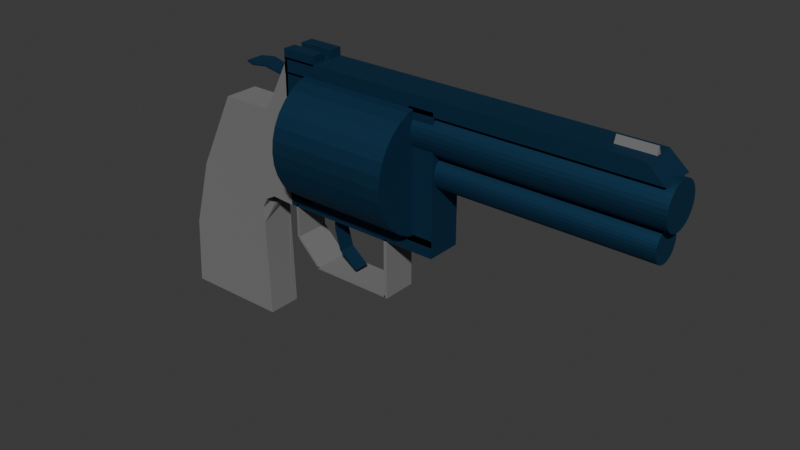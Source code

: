 # Source: revolver.blend  (saved by Blender 4.2.66; exported with 4.5.12 LTS)
import bpy
from mathutils import Matrix  # noqa: F401  (used for matrix-valued properties, if any)

bpy.ops.wm.read_factory_settings(use_empty=True)
scene = bpy.context.scene
scene.name = 'Scene'

# ---- collections
col_collection = bpy.data.collections.new('Collection'); scene.collection.children.link(col_collection)

# ---- materials (node trees are filled in below, after node groups)
mat_bluesteel = bpy.data.materials.new('blueSteel')
mat_material = bpy.data.materials.new('Material')

# ---- material node trees
mat_bluesteel.use_nodes = True; mat_bluesteel.node_tree.nodes.clear()
_N = mat_bluesteel.node_tree.nodes; _L = mat_bluesteel.node_tree.links
n0 = _N.new('ShaderNodeBsdfPrincipled'); n0.name = 'Principled BSDF'; n0.location = (10, 300)
n0.inputs[0].default_value = (0.02398, 0.07927, 0.1563, 1.0)
n0.inputs[1].default_value = 1.0
n0.inputs[2].default_value = 0.75
n1 = _N.new('ShaderNodeOutputMaterial'); n1.name = 'Material Output'; n1.location = (300, 300)
_L.new(n0.outputs[0], n1.inputs[0])
n1.is_active_output = True
mat_material.use_nodes = True; mat_material.node_tree.nodes.clear()
_N = mat_material.node_tree.nodes; _L = mat_material.node_tree.links
n0 = _N.new('ShaderNodeBsdfPrincipled'); n0.name = 'Principled BSDF'; n0.location = (10, 300)
n0.inputs[0].default_value = (0.247, 0.247, 0.247, 1.0)
n0.inputs[1].default_value = 0.5
n0.inputs[2].default_value = 1.0
n1 = _N.new('ShaderNodeOutputMaterial'); n1.name = 'Material Output'; n1.location = (300, 300)
_L.new(n0.outputs[0], n1.inputs[0])
n1.is_active_output = True

# ---- world
world_world = bpy.data.worlds.new('World'); scene.world = world_world
world_world.use_nodes = True; world_world.node_tree.nodes.clear()
_N = world_world.node_tree.nodes; _L = world_world.node_tree.links
n0 = _N.new('ShaderNodeOutputWorld'); n0.name = 'World Output'; n0.location = (300, 300)
n1 = _N.new('ShaderNodeBackground'); n1.name = 'Background'; n1.location = (10, 300)
n1.inputs[0].default_value = (0.05088, 0.05088, 0.05088, 1.0)
_L.new(n1.outputs[0], n0.inputs[0])
n0.is_active_output = True
world_world.color = (0.05088, 0.05088, 0.05088)
world_world.sun_shadow_jitter_overblur = 0.0

# ---- meshes
me_cylinder = bpy.data.meshes.new('Cylinder')
me_cylinder.from_pydata([(0.0, 1.0, -1.0), (0.0, 1.0, 1.0), (0.1951, 0.9808, -1.0), (0.1951, 0.9808, 1.0), (0.3827, 0.9239, -1.0), (0.3827, 0.9239, 1.0), (0.5556, 0.8315, -1.0), (0.5556, 0.8315, 1.0), (0.7071, 0.7071, -1.0), (0.7071, 0.7071, 1.0), (0.8315, 0.5556, -1.0), (0.8315, 0.5556, 1.0), (0.9239, 0.3827, -1.0), (0.9239, 0.3827, 1.0), (0.9808, 0.1951, -1.0), (0.9808, 0.1951, 1.0), (1.0, 0.0, -1.0), (1.0, 0.0, 1.0), (0.9808, -0.1951, -1.0), (0.9808, -0.1951, 1.0), (0.9239, -0.3827, -1.0), (0.9239, -0.3827, 1.0), (0.8315, -0.5556, -1.0), (0.8315, -0.5556, 1.0), (0.7071, -0.7071, -1.0), (0.7071, -0.7071, 1.0), (0.5556, -0.8315, -1.0), (0.5556, -0.8315, 1.0), (0.3827, -0.9239, -1.0), (0.3827, -0.9239, 1.0), (0.1951, -0.9808, -1.0), (0.1951, -0.9808, 1.0), (0.0, -1.0, -1.0), (0.0, -1.0, 1.0), (-0.1951, -0.9808, -1.0), (-0.1951, -0.9808, 1.0), (-0.3827, -0.9239, -1.0), (-0.3827, -0.9239, 1.0), (-0.5556, -0.8315, -1.0), (-0.5556, -0.8315, 1.0), (-0.7071, -0.7071, -1.0), (-0.7071, -0.7071, 1.0), (-0.8315, -0.5556, -1.0), (-0.8315, -0.5556, 1.0), (-0.9239, -0.3827, -1.0), (-0.9239, -0.3827, 1.0), (-0.9808, -0.1951, -1.0), (-0.9808, -0.1951, 1.0), (-1.0, 0.0, -1.0), (-1.0, 0.0, 1.0), (-0.9808, 0.1951, -1.0), (-0.9808, 0.1951, 1.0), (-0.9239, 0.3827, -1.0), (-0.9239, 0.3827, 1.0), (-0.8315, 0.5556, -1.0), (-0.8315, 0.5556, 1.0), (-0.7071, 0.7071, -1.0), (-0.7071, 0.7071, 1.0), (-0.5556, 0.8315, -1.0), (-0.5556, 0.8315, 1.0), (-0.3827, 0.9239, -1.0), (-0.3827, 0.9239, 1.0), (-0.1951, 0.9808, -1.0), (-0.1951, 0.9808, 1.0)], [], [(0, 1, 3, 2), (2, 3, 5, 4), (4, 5, 7, 6), (6, 7, 9, 8), (8, 9, 11, 10), (10, 11, 13, 12), (12, 13, 15, 14), (14, 15, 17, 16), (16, 17, 19, 18), (18, 19, 21, 20), (20, 21, 23, 22), (22, 23, 25, 24), (24, 25, 27, 26), (26, 27, 29, 28), (28, 29, 31, 30), (30, 31, 33, 32), (32, 33, 35, 34), (34, 35, 37, 36), (36, 37, 39, 38), (38, 39, 41, 40), (40, 41, 43, 42), (42, 43, 45, 44), (44, 45, 47, 46), (46, 47, 49, 48), (48, 49, 51, 50), (50, 51, 53, 52), (52, 53, 55, 54), (54, 55, 57, 56), (56, 57, 59, 58), (58, 59, 61, 60), (3, 1, 63, 61, 59, 57, 55, 53, 51, 49, 47, 45, 43, 41, 39, 37, 35, 33, 31, 29, 27, 25, 23, 21, 19, 17, 15, 13, 11, 9, 7, 5), (60, 61, 63, 62), (62, 63, 1, 0), (0, 2, 4, 6, 8, 10, 12, 14, 16, 18, 20, 22, 24, 26, 28, 30, 32, 34, 36, 38, 40, 42, 44, 46, 48, 50, 52, 54, 56, 58, 60, 62)])
_uv = me_cylinder.uv_layers.new(name='UVMap')
_uv.uv.foreach_set('vector', [1.0, 0.5, 1.0, 1.0, 0.9688, 1.0, 0.9688, 0.5, 0.9688, 0.5, 0.9688, 1.0, 0.9375, 1.0, 0.9375, 0.5, 0.9375, 0.5, 0.9375, 1.0, 0.9062, 1.0, 0.9062, 0.5, 0.9062, 0.5, 0.9062, 1.0, 0.875, 1.0, 0.875, 0.5, 0.875, 0.5, 0.875, 1.0, 0.8438, 1.0, 0.8438, 0.5, 0.8438, 0.5, 0.8438, 1.0, 0.8125, 1.0, 0.8125, 0.5, 0.8125, 0.5, 0.8125, 1.0, 0.7812, 1.0, 0.7812, 0.5, 0.7812, 0.5, 0.7812, 1.0, 0.75, 1.0, 0.75, 0.5, 0.75, 0.5, 0.75, 1.0, 0.7188, 1.0, 0.7188, 0.5, 0.7188, 0.5, 0.7188, 1.0, 0.6875, 1.0, 0.6875, 0.5, 0.6875, 0.5, 0.6875, 1.0, 0.6562, 1.0, 0.6562, 0.5, 0.6562, 0.5, 0.6562, 1.0, 0.625, 1.0, 0.625, 0.5, 0.625, 0.5, 0.625, 1.0, 0.5938, 1.0, 0.5938, 0.5, 0.5938, 0.5, 0.5938, 1.0, 0.5625, 1.0, 0.5625, 0.5, 0.5625, 0.5, 0.5625, 1.0, 0.5312, 1.0, 0.5312, 0.5, 0.5312, 0.5, 0.5312, 1.0, 0.5, 1.0, 0.5, 0.5, 0.5, 0.5, 0.5, 1.0, 0.4688, 1.0, 0.4688, 0.5, 0.4688, 0.5, 0.4688, 1.0, 0.4375, 1.0, 0.4375, 0.5, 0.4375, 0.5, 0.4375, 1.0, 0.4062, 1.0, 0.4062, 0.5, 0.4062, 0.5, 0.4062, 1.0, 0.375, 1.0, 0.375, 0.5, 0.375, 0.5, 0.375, 1.0, 0.3438, 1.0, 0.3438, 0.5, 0.3438, 0.5, 0.3438, 1.0, 0.3125, 1.0, 0.3125, 0.5, 0.3125, 0.5, 0.3125, 1.0, 0.2812, 1.0, 0.2812, 0.5, 0.2812, 0.5, 0.2812, 1.0, 0.25, 1.0, 0.25, 0.5, 0.25, 0.5, 0.25, 1.0, 0.2188, 1.0, 0.2188, 0.5, 0.2188, 0.5, 0.2188, 1.0, 0.1875, 1.0, 0.1875, 0.5, 0.1875, 0.5, 0.1875, 1.0, 0.1562, 1.0, 0.1562, 0.5, 0.1562, 0.5, 0.1562, 1.0, 0.125, 1.0, 0.125, 0.5, 0.125, 0.5, 0.125, 1.0, 0.09375, 1.0, 0.09375, 0.5, 0.09375, 0.5, 0.09375, 1.0, 0.0625, 1.0, 0.0625, 0.5, 0.2968, 0.4854, 0.25, 0.49, 0.2032, 0.4854, 0.1582, 0.4717, 0.1167, 0.4496, 0.08029, 0.4197, 0.05045, 0.3833, 0.02827, 0.3418, 0.01461, 0.2968, 0.01, 0.25, 0.01461, 0.2032, 0.02827, 0.1582, 0.05045, 0.1167, 0.08029, 0.08029, 0.1167, 0.05045, 0.1582, 0.02827, 0.2032, 0.01461, 0.25, 0.01, 0.2968, 0.01461, 0.3418, 0.02827, 0.3833, 0.05045, 0.4197, 0.08029, 0.4496, 0.1167, 0.4717, 0.1582, 0.4854, 0.2032, 0.49, 0.25, 0.4854, 0.2968, 0.4717, 0.3418, 0.4496, 0.3833, 0.4197, 0.4197, 0.3833, 0.4496, 0.3418, 0.4717, 0.0625, 0.5, 0.0625, 1.0, 0.03125, 1.0, 0.03125, 0.5, 0.03125, 0.5, 0.03125, 1.0, 0.0, 1.0, 0.0, 0.5, 0.75, 0.49, 0.7968, 0.4854, 0.8418, 0.4717, 0.8833, 0.4496, 0.9197, 0.4197, 0.9496, 0.3833, 0.9717, 0.3418, 0.9854, 0.2968, 0.99, 0.25, 0.9854, 0.2032, 0.9717, 0.1582, 0.9496, 0.1167, 0.9197, 0.08029, 0.8833, 0.05045, 0.8418, 0.02827, 0.7968, 0.01461, 0.75, 0.01, 0.7032, 0.01461, 0.6582, 0.02827, 0.6167, 0.05045, 0.5803, 0.08029, 0.5504, 0.1167, 0.5283, 0.1582, 0.5146, 0.2032, 0.51, 0.25, 0.5146, 0.2968, 0.5283, 0.3418, 0.5504, 0.3833, 0.5803, 0.4197, 0.6167, 0.4496, 0.6582, 0.4717, 0.7032, 0.4854])
me_cylinder.materials.append(mat_bluesteel)
me_cylinder.update()
me_cylinder_001 = bpy.data.meshes.new('Cylinder.001')
me_cylinder_001.from_pydata([(0.0, 1.0, -1.0), (0.0, 1.0, 1.0), (0.1951, 0.9808, -1.0), (0.1951, 0.9808, 1.0), (0.3827, 0.9239, -1.0), (0.3827, 0.9239, 1.0), (0.5556, 0.8315, -1.0), (0.5556, 0.8315, 1.0), (0.7071, 0.7071, -1.0), (0.7071, 0.7071, 1.0), (0.8315, 0.5556, -1.0), (0.8315, 0.5556, 1.0), (0.9239, 0.3827, -1.0), (0.9239, 0.3827, 1.0), (0.9808, 0.1951, -1.0), (0.9808, 0.1951, 1.0), (1.0, 0.0, -1.0), (1.0, 0.0, 1.0), (0.9808, -0.1951, -1.0), (0.9808, -0.1951, 1.0), (0.9239, -0.3827, -1.0), (0.9239, -0.3827, 1.0), (0.8315, -0.5556, -1.0), (0.8315, -0.5556, 1.0), (0.7071, -0.7071, -1.0), (0.7071, -0.7071, 1.0), (0.5556, -0.8315, -1.0), (0.5556, -0.8315, 1.0), (0.3827, -0.9239, -1.0), (0.3827, -0.9239, 1.0), (0.1951, -0.9808, -1.0), (0.1951, -0.9808, 1.0), (0.0, -1.0, -1.0), (0.0, -1.0, 1.0), (-0.1951, -0.9808, -1.0), (-0.1951, -0.9808, 1.0), (-0.3827, -0.9239, -1.0), (-0.3827, -0.9239, 1.0), (-0.5556, -0.8315, -1.0), (-0.5556, -0.8315, 1.0), (-0.7071, -0.7071, -1.0), (-0.7071, -0.7071, 1.0), (-0.8315, -0.5556, -1.0), (-0.8315, -0.5556, 1.0), (-0.9239, -0.3827, -1.0), (-0.9239, -0.3827, 1.0), (-0.9808, -0.1951, -1.0), (-0.9808, -0.1951, 1.0), (-1.0, 0.0, -1.0), (-1.0, 0.0, 1.0), (-0.9808, 0.1951, -1.0), (-0.9808, 0.1951, 1.0), (-0.9239, 0.3827, -1.0), (-0.9239, 0.3827, 1.0), (-0.8315, 0.5556, -1.0), (-0.8315, 0.5556, 1.0), (-0.7071, 0.7071, -1.0), (-0.7071, 0.7071, 1.0), (-0.5556, 0.8315, -1.0), (-0.5556, 0.8315, 1.0), (-0.3827, 0.9239, -1.0), (-0.3827, 0.9239, 1.0), (-0.1951, 0.9808, -1.0), (-0.1951, 0.9808, 1.0)], [], [(0, 1, 3, 2), (2, 3, 5, 4), (4, 5, 7, 6), (6, 7, 9, 8), (8, 9, 11, 10), (10, 11, 13, 12), (12, 13, 15, 14), (14, 15, 17, 16), (16, 17, 19, 18), (18, 19, 21, 20), (20, 21, 23, 22), (22, 23, 25, 24), (24, 25, 27, 26), (26, 27, 29, 28), (28, 29, 31, 30), (30, 31, 33, 32), (32, 33, 35, 34), (34, 35, 37, 36), (36, 37, 39, 38), (38, 39, 41, 40), (40, 41, 43, 42), (42, 43, 45, 44), (44, 45, 47, 46), (46, 47, 49, 48), (48, 49, 51, 50), (50, 51, 53, 52), (52, 53, 55, 54), (54, 55, 57, 56), (56, 57, 59, 58), (58, 59, 61, 60), (3, 1, 63, 61, 59, 57, 55, 53, 51, 49, 47, 45, 43, 41, 39, 37, 35, 33, 31, 29, 27, 25, 23, 21, 19, 17, 15, 13, 11, 9, 7, 5), (60, 61, 63, 62), (62, 63, 1, 0), (0, 2, 4, 6, 8, 10, 12, 14, 16, 18, 20, 22, 24, 26, 28, 30, 32, 34, 36, 38, 40, 42, 44, 46, 48, 50, 52, 54, 56, 58, 60, 62)])
_uv = me_cylinder_001.uv_layers.new(name='UVMap')
_uv.uv.foreach_set('vector', [1.0, 0.5, 1.0, 1.0, 0.9688, 1.0, 0.9688, 0.5, 0.9688, 0.5, 0.9688, 1.0, 0.9375, 1.0, 0.9375, 0.5, 0.9375, 0.5, 0.9375, 1.0, 0.9062, 1.0, 0.9062, 0.5, 0.9062, 0.5, 0.9062, 1.0, 0.875, 1.0, 0.875, 0.5, 0.875, 0.5, 0.875, 1.0, 0.8438, 1.0, 0.8438, 0.5, 0.8438, 0.5, 0.8438, 1.0, 0.8125, 1.0, 0.8125, 0.5, 0.8125, 0.5, 0.8125, 1.0, 0.7812, 1.0, 0.7812, 0.5, 0.7812, 0.5, 0.7812, 1.0, 0.75, 1.0, 0.75, 0.5, 0.75, 0.5, 0.75, 1.0, 0.7188, 1.0, 0.7188, 0.5, 0.7188, 0.5, 0.7188, 1.0, 0.6875, 1.0, 0.6875, 0.5, 0.6875, 0.5, 0.6875, 1.0, 0.6562, 1.0, 0.6562, 0.5, 0.6562, 0.5, 0.6562, 1.0, 0.625, 1.0, 0.625, 0.5, 0.625, 0.5, 0.625, 1.0, 0.5938, 1.0, 0.5938, 0.5, 0.5938, 0.5, 0.5938, 1.0, 0.5625, 1.0, 0.5625, 0.5, 0.5625, 0.5, 0.5625, 1.0, 0.5312, 1.0, 0.5312, 0.5, 0.5312, 0.5, 0.5312, 1.0, 0.5, 1.0, 0.5, 0.5, 0.5, 0.5, 0.5, 1.0, 0.4688, 1.0, 0.4688, 0.5, 0.4688, 0.5, 0.4688, 1.0, 0.4375, 1.0, 0.4375, 0.5, 0.4375, 0.5, 0.4375, 1.0, 0.4062, 1.0, 0.4062, 0.5, 0.4062, 0.5, 0.4062, 1.0, 0.375, 1.0, 0.375, 0.5, 0.375, 0.5, 0.375, 1.0, 0.3438, 1.0, 0.3438, 0.5, 0.3438, 0.5, 0.3438, 1.0, 0.3125, 1.0, 0.3125, 0.5, 0.3125, 0.5, 0.3125, 1.0, 0.2812, 1.0, 0.2812, 0.5, 0.2812, 0.5, 0.2812, 1.0, 0.25, 1.0, 0.25, 0.5, 0.25, 0.5, 0.25, 1.0, 0.2188, 1.0, 0.2188, 0.5, 0.2188, 0.5, 0.2188, 1.0, 0.1875, 1.0, 0.1875, 0.5, 0.1875, 0.5, 0.1875, 1.0, 0.1562, 1.0, 0.1562, 0.5, 0.1562, 0.5, 0.1562, 1.0, 0.125, 1.0, 0.125, 0.5, 0.125, 0.5, 0.125, 1.0, 0.09375, 1.0, 0.09375, 0.5, 0.09375, 0.5, 0.09375, 1.0, 0.0625, 1.0, 0.0625, 0.5, 0.2968, 0.4854, 0.25, 0.49, 0.2032, 0.4854, 0.1582, 0.4717, 0.1167, 0.4496, 0.08029, 0.4197, 0.05045, 0.3833, 0.02827, 0.3418, 0.01461, 0.2968, 0.01, 0.25, 0.01461, 0.2032, 0.02827, 0.1582, 0.05045, 0.1167, 0.08029, 0.08029, 0.1167, 0.05045, 0.1582, 0.02827, 0.2032, 0.01461, 0.25, 0.01, 0.2968, 0.01461, 0.3418, 0.02827, 0.3833, 0.05045, 0.4197, 0.08029, 0.4496, 0.1167, 0.4717, 0.1582, 0.4854, 0.2032, 0.49, 0.25, 0.4854, 0.2968, 0.4717, 0.3418, 0.4496, 0.3833, 0.4197, 0.4197, 0.3833, 0.4496, 0.3418, 0.4717, 0.0625, 0.5, 0.0625, 1.0, 0.03125, 1.0, 0.03125, 0.5, 0.03125, 0.5, 0.03125, 1.0, 0.0, 1.0, 0.0, 0.5, 0.75, 0.49, 0.7968, 0.4854, 0.8418, 0.4717, 0.8833, 0.4496, 0.9197, 0.4197, 0.9496, 0.3833, 0.9717, 0.3418, 0.9854, 0.2968, 0.99, 0.25, 0.9854, 0.2032, 0.9717, 0.1582, 0.9496, 0.1167, 0.9197, 0.08029, 0.8833, 0.05045, 0.8418, 0.02827, 0.7968, 0.01461, 0.75, 0.01, 0.7032, 0.01461, 0.6582, 0.02827, 0.6167, 0.05045, 0.5803, 0.08029, 0.5504, 0.1167, 0.5283, 0.1582, 0.5146, 0.2032, 0.51, 0.25, 0.5146, 0.2968, 0.5283, 0.3418, 0.5504, 0.3833, 0.5803, 0.4197, 0.6167, 0.4496, 0.6582, 0.4717, 0.7032, 0.4854])
me_cylinder_001.materials.append(mat_bluesteel)
me_cylinder_001.update()
me_cube_001 = bpy.data.meshes.new('Cube.001')
me_cube_001.from_pydata([(0.1497, -1.0, -1.0), (0.1497, -1.0, 0.3146), (0.1497, 1.0, -1.0), (0.1497, 1.0, 0.3146), (1.0, -1.0, -1.064), (1.0, -1.0, 0.3146), (1.0, 1.0, -1.064), (1.0, 1.0, 0.3146), (7.956, -1.0, 0.3125), (0.9107, -1.0, 0.3125), (7.956, 1.0, 0.3125), (0.9107, 1.0, 0.3125), (7.956, -1.0, 0.2119), (0.9107, -1.0, 0.2119), (7.956, 1.0, 0.2119), (0.9107, 1.0, 0.2119)], [], [(0, 1, 3, 2), (2, 3, 7, 6), (6, 7, 5, 4), (4, 5, 1, 0), (2, 6, 4, 0), (7, 3, 1, 5), (8, 9, 11, 10), (10, 11, 15, 14), (14, 15, 13, 12), (12, 13, 9, 8), (10, 14, 12, 8), (15, 11, 9, 13)])
_uv = me_cube_001.uv_layers.new(name='UVMap')
_uv.uv.foreach_set('vector', [0.375, 0.0, 0.625, 0.0, 0.625, 0.25, 0.375, 0.25, 0.375, 0.25, 0.625, 0.25, 0.625, 0.5, 0.375, 0.5, 0.375, 0.5, 0.625, 0.5, 0.625, 0.75, 0.375, 0.75, 0.375, 0.75, 0.625, 0.75, 0.625, 1.0, 0.375, 1.0, 0.125, 0.5, 0.375, 0.5, 0.375, 0.75, 0.125, 0.75, 0.625, 0.5, 0.875, 0.5, 0.875, 0.75, 0.625, 0.75, 0.375, 0.0, 0.625, 0.0, 0.625, 0.25, 0.375, 0.25, 0.375, 0.25, 0.625, 0.25, 0.625, 0.5, 0.375, 0.5, 0.375, 0.5, 0.625, 0.5, 0.625, 0.75, 0.375, 0.75, 0.375, 0.75, 0.625, 0.75, 0.625, 1.0, 0.375, 1.0, 0.125, 0.5, 0.375, 0.5, 0.375, 0.75, 0.125, 0.75, 0.625, 0.5, 0.875, 0.5, 0.875, 0.75, 0.625, 0.75])
me_cube_001.materials.append(mat_bluesteel)
me_cube_001.update()
me_cylinder_002 = bpy.data.meshes.new('Cylinder.002')
me_cylinder_002.from_pydata([(0.0, 1.0, -1.0), (0.0, 1.0, 1.0), (0.1951, 0.9808, -1.0), (0.1951, 0.9808, 1.0), (0.3827, 0.9239, -1.0), (0.3827, 0.9239, 1.0), (0.5556, 0.8315, -1.0), (0.5556, 0.8315, 1.0), (0.7071, 0.7071, -1.0), (0.7071, 0.7071, 1.0), (0.8315, 0.5556, -1.0), (0.8315, 0.5556, 1.0), (0.9239, 0.3827, -1.0), (0.9239, 0.3827, 1.0), (0.9808, 0.1951, -1.0), (0.9808, 0.1951, 1.0), (1.0, 0.0, -1.0), (1.0, 0.0, 1.0), (0.9808, -0.1951, -1.0), (0.9808, -0.1951, 1.0), (0.9239, -0.3827, -1.0), (0.9239, -0.3827, 1.0), (0.8315, -0.5556, -1.0), (0.8315, -0.5556, 1.0), (0.7071, -0.7071, -1.0), (0.7071, -0.7071, 1.0), (0.5556, -0.8315, -1.0), (0.5556, -0.8315, 1.0), (0.3827, -0.9239, -1.0), (0.3827, -0.9239, 1.0), (0.1951, -0.9808, -1.0), (0.1951, -0.9808, 1.0), (0.0, -1.0, -1.0), (0.0, -1.0, 1.0), (-0.1951, -0.9808, -1.0), (-0.1951, -0.9808, 1.0), (-0.3827, -0.9239, -1.0), (-0.3827, -0.9239, 1.0), (-0.5556, -0.8315, -1.0), (-0.5556, -0.8315, 1.0), (-0.7071, -0.7071, -1.0), (-0.7071, -0.7071, 1.0), (-0.8315, -0.5556, -1.0), (-0.8315, -0.5556, 1.0), (-0.9239, -0.3827, -1.0), (-0.9239, -0.3827, 1.0), (-0.9808, -0.1951, -1.0), (-0.9808, -0.1951, 1.0), (-1.0, 0.0, -1.0), (-1.0, 0.0, 1.0), (-0.9808, 0.1951, -1.0), (-0.9808, 0.1951, 1.0), (-0.9239, 0.3827, -1.0), (-0.9239, 0.3827, 1.0), (-0.8315, 0.5556, -1.0), (-0.8315, 0.5556, 1.0), (-0.7071, 0.7071, -1.0), (-0.7071, 0.7071, 1.0), (-0.5556, 0.8315, -1.0), (-0.5556, 0.8315, 1.0), (-0.3827, 0.9239, -1.0), (-0.3827, 0.9239, 1.0), (-0.1951, 0.9808, -1.0), (-0.1951, 0.9808, 1.0)], [], [(0, 1, 3, 2), (2, 3, 5, 4), (4, 5, 7, 6), (6, 7, 9, 8), (8, 9, 11, 10), (10, 11, 13, 12), (12, 13, 15, 14), (14, 15, 17, 16), (16, 17, 19, 18), (18, 19, 21, 20), (20, 21, 23, 22), (22, 23, 25, 24), (24, 25, 27, 26), (26, 27, 29, 28), (28, 29, 31, 30), (30, 31, 33, 32), (32, 33, 35, 34), (34, 35, 37, 36), (36, 37, 39, 38), (38, 39, 41, 40), (40, 41, 43, 42), (42, 43, 45, 44), (44, 45, 47, 46), (46, 47, 49, 48), (48, 49, 51, 50), (50, 51, 53, 52), (52, 53, 55, 54), (54, 55, 57, 56), (56, 57, 59, 58), (58, 59, 61, 60), (3, 1, 63, 61, 59, 57, 55, 53, 51, 49, 47, 45, 43, 41, 39, 37, 35, 33, 31, 29, 27, 25, 23, 21, 19, 17, 15, 13, 11, 9, 7, 5), (60, 61, 63, 62), (62, 63, 1, 0), (0, 2, 4, 6, 8, 10, 12, 14, 16, 18, 20, 22, 24, 26, 28, 30, 32, 34, 36, 38, 40, 42, 44, 46, 48, 50, 52, 54, 56, 58, 60, 62)])
_uv = me_cylinder_002.uv_layers.new(name='UVMap')
_uv.uv.foreach_set('vector', [1.0, 0.5, 1.0, 1.0, 0.9688, 1.0, 0.9688, 0.5, 0.9688, 0.5, 0.9688, 1.0, 0.9375, 1.0, 0.9375, 0.5, 0.9375, 0.5, 0.9375, 1.0, 0.9062, 1.0, 0.9062, 0.5, 0.9062, 0.5, 0.9062, 1.0, 0.875, 1.0, 0.875, 0.5, 0.875, 0.5, 0.875, 1.0, 0.8438, 1.0, 0.8438, 0.5, 0.8438, 0.5, 0.8438, 1.0, 0.8125, 1.0, 0.8125, 0.5, 0.8125, 0.5, 0.8125, 1.0, 0.7812, 1.0, 0.7812, 0.5, 0.7812, 0.5, 0.7812, 1.0, 0.75, 1.0, 0.75, 0.5, 0.75, 0.5, 0.75, 1.0, 0.7188, 1.0, 0.7188, 0.5, 0.7188, 0.5, 0.7188, 1.0, 0.6875, 1.0, 0.6875, 0.5, 0.6875, 0.5, 0.6875, 1.0, 0.6562, 1.0, 0.6562, 0.5, 0.6562, 0.5, 0.6562, 1.0, 0.625, 1.0, 0.625, 0.5, 0.625, 0.5, 0.625, 1.0, 0.5938, 1.0, 0.5938, 0.5, 0.5938, 0.5, 0.5938, 1.0, 0.5625, 1.0, 0.5625, 0.5, 0.5625, 0.5, 0.5625, 1.0, 0.5312, 1.0, 0.5312, 0.5, 0.5312, 0.5, 0.5312, 1.0, 0.5, 1.0, 0.5, 0.5, 0.5, 0.5, 0.5, 1.0, 0.4688, 1.0, 0.4688, 0.5, 0.4688, 0.5, 0.4688, 1.0, 0.4375, 1.0, 0.4375, 0.5, 0.4375, 0.5, 0.4375, 1.0, 0.4062, 1.0, 0.4062, 0.5, 0.4062, 0.5, 0.4062, 1.0, 0.375, 1.0, 0.375, 0.5, 0.375, 0.5, 0.375, 1.0, 0.3438, 1.0, 0.3438, 0.5, 0.3438, 0.5, 0.3438, 1.0, 0.3125, 1.0, 0.3125, 0.5, 0.3125, 0.5, 0.3125, 1.0, 0.2812, 1.0, 0.2812, 0.5, 0.2812, 0.5, 0.2812, 1.0, 0.25, 1.0, 0.25, 0.5, 0.25, 0.5, 0.25, 1.0, 0.2188, 1.0, 0.2188, 0.5, 0.2188, 0.5, 0.2188, 1.0, 0.1875, 1.0, 0.1875, 0.5, 0.1875, 0.5, 0.1875, 1.0, 0.1562, 1.0, 0.1562, 0.5, 0.1562, 0.5, 0.1562, 1.0, 0.125, 1.0, 0.125, 0.5, 0.125, 0.5, 0.125, 1.0, 0.09375, 1.0, 0.09375, 0.5, 0.09375, 0.5, 0.09375, 1.0, 0.0625, 1.0, 0.0625, 0.5, 0.2968, 0.4854, 0.25, 0.49, 0.2032, 0.4854, 0.1582, 0.4717, 0.1167, 0.4496, 0.08029, 0.4197, 0.05045, 0.3833, 0.02827, 0.3418, 0.01461, 0.2968, 0.01, 0.25, 0.01461, 0.2032, 0.02827, 0.1582, 0.05045, 0.1167, 0.08029, 0.08029, 0.1167, 0.05045, 0.1582, 0.02827, 0.2032, 0.01461, 0.25, 0.01, 0.2968, 0.01461, 0.3418, 0.02827, 0.3833, 0.05045, 0.4197, 0.08029, 0.4496, 0.1167, 0.4717, 0.1582, 0.4854, 0.2032, 0.49, 0.25, 0.4854, 0.2968, 0.4717, 0.3418, 0.4496, 0.3833, 0.4197, 0.4197, 0.3833, 0.4496, 0.3418, 0.4717, 0.0625, 0.5, 0.0625, 1.0, 0.03125, 1.0, 0.03125, 0.5, 0.03125, 0.5, 0.03125, 1.0, 0.0, 1.0, 0.0, 0.5, 0.75, 0.49, 0.7968, 0.4854, 0.8418, 0.4717, 0.8833, 0.4496, 0.9197, 0.4197, 0.9496, 0.3833, 0.9717, 0.3418, 0.9854, 0.2968, 0.99, 0.25, 0.9854, 0.2032, 0.9717, 0.1582, 0.9496, 0.1167, 0.9197, 0.08029, 0.8833, 0.05045, 0.8418, 0.02827, 0.7968, 0.01461, 0.75, 0.01, 0.7032, 0.01461, 0.6582, 0.02827, 0.6167, 0.05045, 0.5803, 0.08029, 0.5504, 0.1167, 0.5283, 0.1582, 0.5146, 0.2032, 0.51, 0.25, 0.5146, 0.2968, 0.5283, 0.3418, 0.5504, 0.3833, 0.5803, 0.4197, 0.6167, 0.4496, 0.6582, 0.4717, 0.7032, 0.4854])
me_cylinder_002.materials.append(mat_bluesteel)
me_cylinder_002.update()
me_cube_002 = bpy.data.meshes.new('Cube.002')
me_cube_002.from_pydata([(-1.0, -1.0, 0.03308), (-1.0, -1.0, 1.0), (-1.0, 1.0, 0.03308), (-1.0, 1.0, 1.0), (0.2456, -1.0, 0.03308), (0.2456, -1.0, 1.0), (0.2456, 1.0, 0.03308), (0.2456, 1.0, 1.0)], [], [(0, 1, 3, 2), (2, 3, 7, 6), (6, 7, 5, 4), (4, 5, 1, 0), (2, 6, 4, 0), (7, 3, 1, 5)])
_uv = me_cube_002.uv_layers.new(name='UVMap')
_uv.uv.foreach_set('vector', [0.375, 0.0, 0.625, 0.0, 0.625, 0.25, 0.375, 0.25, 0.375, 0.25, 0.625, 0.25, 0.625, 0.5, 0.375, 0.5, 0.375, 0.5, 0.625, 0.5, 0.625, 0.75, 0.375, 0.75, 0.375, 0.75, 0.625, 0.75, 0.625, 1.0, 0.375, 1.0, 0.125, 0.5, 0.375, 0.5, 0.375, 0.75, 0.125, 0.75, 0.625, 0.5, 0.875, 0.5, 0.875, 0.75, 0.625, 0.75])
me_cube_002.materials.append(mat_bluesteel)
me_cube_002.update()
me_cube_003 = bpy.data.meshes.new('Cube.003')
me_cube_003.from_pydata([(-1.0, -1.0, -1.0), (-1.0, -1.0, 0.14), (-1.0, 1.0, -1.0), (-1.0, 1.0, 0.14), (0.453, -1.0, -1.0), (0.453, -1.0, 0.14), (0.453, 1.0, -1.0), (0.453, 1.0, 0.14)], [], [(0, 1, 3, 2), (2, 3, 7, 6), (6, 7, 5, 4), (4, 5, 1, 0), (2, 6, 4, 0), (7, 3, 1, 5)])
_uv = me_cube_003.uv_layers.new(name='UVMap')
_uv.uv.foreach_set('vector', [0.375, 0.0, 0.625, 0.0, 0.625, 0.25, 0.375, 0.25, 0.375, 0.25, 0.625, 0.25, 0.625, 0.5, 0.375, 0.5, 0.375, 0.5, 0.625, 0.5, 0.625, 0.75, 0.375, 0.75, 0.375, 0.75, 0.625, 0.75, 0.625, 1.0, 0.375, 1.0, 0.125, 0.5, 0.375, 0.5, 0.375, 0.75, 0.125, 0.75, 0.625, 0.5, 0.875, 0.5, 0.875, 0.75, 0.625, 0.75])
me_cube_003.materials.append(mat_bluesteel)
me_cube_003.update()
me_cube_004 = bpy.data.meshes.new('Cube.004')
me_cube_004.from_pydata([(-3.704, -1.0, -0.5298), (-7.329, -1.0, 1.326), (-3.704, 1.0, -0.5298), (-7.329, 1.0, 1.326), (1.0, -1.0, -1.0), (-1.188, -1.0, 1.326), (1.0, 1.0, -1.0), (-1.188, 1.0, 1.326), (-3.704, 0.0, -0.5298), (-0.6524, 1.0, -0.5298), (1.0, 0.0, -1.0), (-0.6524, -1.0, -0.5298), (-0.6524, 0.0, -0.5298), (0.8884, 1.0, 0.2193), (1.0, 0.5, -1.0), (-1.188, 0.0, 1.326), (0.8884, -1.0, 0.2193), (1.0, -0.5, -1.0), (-3.704, -0.5, -0.5298), (-5.976, -1.0, 0.1467), (-7.329, 0.0, 1.326), (-5.976, 1.0, 0.1467), (-3.704, 0.5, -0.5298), (-1.188, -0.5, 1.326), (-1.368, 1.0, 0.4823), (-1.188, 0.5, 1.326), (-1.368, -1.0, 0.4823), (-1.065, 1.0, 0.2501), (-1.065, -1.0, 0.2501), (-0.4887, 1.0, 0.2046), (-0.4887, -1.0, 0.2046), (-1.065, 0.0, 0.2501), (-1.417, 1.0, 0.344), (-1.417, -1.0, 0.344), (-1.065, -0.5, 0.2501), (-1.065, 0.5, 0.2501), (-7.091, -1.0, 0.7362), (-7.329, 0.5, 1.326), (-7.329, -0.5, 1.326), (-7.091, 1.0, 0.7362), (7.321, -1.0, 0.7027), (7.321, -1.0, 0.2033), (7.321, 1.0, 0.7027), (7.321, 1.0, 0.2033), (7.515, -1.0, 0.7027), (7.515, -1.0, 0.2033), (7.515, 1.0, 0.7027), (7.515, 1.0, 0.2033)], [], [(0, 19, 36, 1, 38, 20, 37, 3, 39, 21, 2, 22, 8, 18), (2, 21, 39, 3, 7, 24, 32, 27, 29, 13, 6, 9), (28, 34, 31, 35, 27, 32, 24, 7, 25, 15, 23, 5, 26, 33), (4, 16, 30, 28, 33, 26, 5, 1, 36, 19, 0, 11), (12, 10, 17, 4, 11), (7, 3, 37, 20, 38, 1, 5, 23, 15, 25), (8, 12, 11, 0, 18), (2, 9, 12, 8, 22), (9, 6, 14, 10, 12), (6, 13, 29, 27, 35, 31, 34, 28, 30, 16, 4, 17, 10, 14), (40, 41, 43, 42), (42, 43, 47, 46), (46, 47, 45, 44), (44, 45, 41, 40), (42, 46, 44, 40), (47, 43, 41, 45)])
_uv = me_cube_004.uv_layers.new(name='UVMap')
_uv.uv.foreach_set('vector', [0.375, 0.0, 0.5, 0.0, 0.5625, 0.0, 0.625, 0.0, 0.625, 0.0625, 0.625, 0.125, 0.625, 0.1875, 0.625, 0.25, 0.5625, 0.25, 0.5, 0.25, 0.375, 0.25, 0.375, 0.1875, 0.375, 0.125, 0.375, 0.0625, 0.375, 0.25, 0.5, 0.25, 0.5625, 0.25, 0.625, 0.25, 0.625, 0.5, 0.5625, 0.5, 0.5469, 0.5, 0.5312, 0.5, 0.5156, 0.5, 0.5, 0.5, 0.375, 0.5, 0.375, 0.375, 0.5312, 0.75, 0.5312, 0.6875, 0.5312, 0.625, 0.5312, 0.5625, 0.5312, 0.5, 0.5469, 0.5, 0.5625, 0.5, 0.625, 0.5, 0.625, 0.5625, 0.625, 0.625, 0.625, 0.6875, 0.625, 0.75, 0.5625, 0.75, 0.5469, 0.75, 0.375, 0.75, 0.5, 0.75, 0.5156, 0.75, 0.5312, 0.75, 0.5469, 0.75, 0.5625, 0.75, 0.625, 0.75, 0.625, 1.0, 0.5625, 1.0, 0.5, 1.0, 0.375, 1.0, 0.375, 0.875, 0.25, 0.625, 0.375, 0.625, 0.375, 0.6875, 0.375, 0.75, 0.25, 0.75, 0.625, 0.5, 0.875, 0.5, 0.875, 0.5625, 0.875, 0.625, 0.875, 0.6875, 0.875, 0.75, 0.625, 0.75, 0.625, 0.6875, 0.625, 0.625, 0.625, 0.5625, 0.125, 0.625, 0.25, 0.625, 0.25, 0.75, 0.125, 0.75, 0.125, 0.6875, 0.125, 0.5, 0.25, 0.5, 0.25, 0.625, 0.125, 0.625, 0.125, 0.5625, 0.25, 0.5, 0.375, 0.5, 0.375, 0.5625, 0.375, 0.625, 0.25, 0.625, 0.375, 0.5, 0.5, 0.5, 0.5156, 0.5, 0.5312, 0.5, 0.5312, 0.5625, 0.5312, 0.625, 0.5312, 0.6875, 0.5312, 0.75, 0.5156, 0.75, 0.5, 0.75, 0.375, 0.75, 0.375, 0.6875, 0.375, 0.625, 0.375, 0.5625, 0.375, 0.0, 0.625, 0.0, 0.625, 0.25, 0.375, 0.25, 0.375, 0.25, 0.625, 0.25, 0.625, 0.5, 0.375, 0.5, 0.375, 0.5, 0.625, 0.5, 0.625, 0.75, 0.375, 0.75, 0.375, 0.75, 0.625, 0.75, 0.625, 1.0, 0.375, 1.0, 0.125, 0.5, 0.375, 0.5, 0.375, 0.75, 0.125, 0.75, 0.625, 0.5, 0.875, 0.5, 0.875, 0.75, 0.625, 0.75])
me_cube_004.materials.append(mat_material)
me_cube_004.update()
me_cube_005 = bpy.data.meshes.new('Cube.005')
me_cube_005.from_pydata([(-1.0, -1.0, -1.0), (-1.0, -1.0, 1.0), (-1.0, 1.0, -1.0), (-1.0, 1.0, 1.0), (1.0, -1.0, -1.0), (1.0, -1.0, 1.0), (1.0, 1.0, -1.0), (1.0, 1.0, 1.0)], [], [(0, 1, 3, 2), (2, 3, 7, 6), (6, 7, 5, 4), (4, 5, 1, 0), (2, 6, 4, 0), (7, 3, 1, 5)])
_uv = me_cube_005.uv_layers.new(name='UVMap')
_uv.uv.foreach_set('vector', [0.375, 0.0, 0.625, 0.0, 0.625, 0.25, 0.375, 0.25, 0.375, 0.25, 0.625, 0.25, 0.625, 0.5, 0.375, 0.5, 0.375, 0.5, 0.625, 0.5, 0.625, 0.75, 0.375, 0.75, 0.375, 0.75, 0.625, 0.75, 0.625, 1.0, 0.375, 1.0, 0.125, 0.5, 0.375, 0.5, 0.375, 0.75, 0.125, 0.75, 0.625, 0.5, 0.875, 0.5, 0.875, 0.75, 0.625, 0.75])
me_cube_005.materials.append(mat_material)
me_cube_005.update()
me_cube_006 = bpy.data.meshes.new('Cube.006')
me_cube_006.from_pydata([(-1.0, -1.0, -1.0), (-1.0, -1.0, 1.0), (-1.0, 1.0, -1.0), (-1.0, 1.0, 1.0), (1.0, -1.0, -1.0), (1.0, -1.0, 1.0), (1.0, 1.0, -1.0), (1.0, 1.0, 1.0)], [], [(0, 1, 3, 2), (2, 3, 7, 6), (6, 7, 5, 4), (4, 5, 1, 0), (2, 6, 4, 0), (7, 3, 1, 5)])
_uv = me_cube_006.uv_layers.new(name='UVMap')
_uv.uv.foreach_set('vector', [0.375, 0.0, 0.625, 0.0, 0.625, 0.25, 0.375, 0.25, 0.375, 0.25, 0.625, 0.25, 0.625, 0.5, 0.375, 0.5, 0.375, 0.5, 0.625, 0.5, 0.625, 0.75, 0.375, 0.75, 0.375, 0.75, 0.625, 0.75, 0.625, 1.0, 0.375, 1.0, 0.125, 0.5, 0.375, 0.5, 0.375, 0.75, 0.125, 0.75, 0.625, 0.5, 0.875, 0.5, 0.875, 0.75, 0.625, 0.75])
me_cube_006.materials.append(mat_material)
me_cube_006.update()
me_cube_007 = bpy.data.meshes.new('Cube.007')
me_cube_007.from_pydata([(-1.0, -1.0, -3.745), (-1.0, -1.0, 1.0), (-1.0, 1.0, -3.745), (-1.0, 1.0, 1.0), (1.0, -1.0, -3.745), (1.0, -1.0, 1.0), (1.0, 1.0, -3.745), (1.0, 1.0, 1.0)], [], [(0, 1, 3, 2), (2, 3, 7, 6), (6, 7, 5, 4), (4, 5, 1, 0), (2, 6, 4, 0), (7, 3, 1, 5)])
_uv = me_cube_007.uv_layers.new(name='UVMap')
_uv.uv.foreach_set('vector', [0.375, 0.0, 0.625, 0.0, 0.625, 0.25, 0.375, 0.25, 0.375, 0.25, 0.625, 0.25, 0.625, 0.5, 0.375, 0.5, 0.375, 0.5, 0.625, 0.5, 0.625, 0.75, 0.375, 0.75, 0.375, 0.75, 0.625, 0.75, 0.625, 1.0, 0.375, 1.0, 0.125, 0.5, 0.375, 0.5, 0.375, 0.75, 0.125, 0.75, 0.625, 0.5, 0.875, 0.5, 0.875, 0.75, 0.625, 0.75])
me_cube_007.materials.append(mat_material)
me_cube_007.update()
me_cube_008 = bpy.data.meshes.new('Cube.008')
me_cube_008.from_pydata([(-20.66, -1.554, -1.977), (-1.0, -1.554, 1.0), (-20.66, 1.554, -1.977), (-1.0, 1.554, 1.0), (-18.66, -1.554, -1.977), (1.0, -1.554, 1.0), (-18.66, 1.554, -1.977), (1.0, 1.554, 1.0), (-20.66, 0.0, -1.977), (-1.0, -1.554, 0.0), (-1.0, 0.0, 1.0), (-1.0, 1.554, 0.0), (-19.66, 1.554, -1.977), (0.0, 1.554, 1.0), (1.0, 1.554, 0.0), (-18.66, 0.0, -1.977), (1.0, 0.0, 1.0), (1.0, -1.554, 0.0), (-19.66, -1.554, -1.977), (0.0, -1.554, 1.0), (0.0, 0.0, 1.0), (-19.66, 0.0, -1.977), (0.0, -1.554, 0.0), (1.0, 0.0, 0.0), (0.0, 1.554, 0.0), (-1.0, 0.0, 0.0), (-20.66, -0.7769, -1.977), (-5.752, 1.554, -1.156), (-20.16, 1.554, -1.977), (-3.752, 1.554, -1.156), (-18.66, 0.7769, -1.977), (-3.752, -1.554, -1.156), (-19.16, -1.554, -1.977), (-20.66, 0.7769, -1.977), (-5.752, -1.554, -1.156), (-19.16, 1.554, -1.977), (-18.66, -0.7769, -1.977), (-20.16, -1.554, -1.977), (-19.66, -0.7769, -1.977), (-19.66, 0.7769, -1.977), (-20.16, 0.0, -1.977), (-19.16, 0.0, -1.977), (-0.5, -1.554, 0.0), (0.5, -1.554, 0.0), (-4.752, -1.554, -1.156), (1.0, -0.7769, 0.0), (1.0, 0.7769, 0.0), (-3.752, 0.0, -1.156), (0.5, 1.554, 0.0), (-0.5, 1.554, 0.0), (-4.752, 1.554, -1.156), (-1.0, 0.7769, 0.0), (-1.0, -0.7769, 0.0), (-5.752, 0.0, -1.156), (-5.752, -0.7769, -1.156), (-5.752, 0.7769, -1.156), (-5.252, 1.554, -1.156), (-4.252, 1.554, -1.156), (-3.752, 0.7769, -1.156), (-3.752, -0.7769, -1.156), (-4.252, -1.554, -1.156), (-5.252, -1.554, -1.156), (-19.16, 0.7769, -1.977), (-20.16, 0.7769, -1.977), (-20.16, -0.7769, -1.977), (-19.16, -0.7769, -1.977)], [], [(25, 10, 3, 11, 51), (24, 13, 7, 14, 48), (23, 16, 5, 17, 45), (22, 19, 1, 9, 42), (65, 36, 4, 32), (20, 10, 1, 19), (16, 20, 19, 5), (7, 13, 20, 16), (13, 3, 10, 20), (64, 38, 18, 37), (63, 39, 21, 40), (62, 30, 15, 41), (61, 42, 9, 34), (60, 43, 22, 44), (17, 5, 19, 22, 43), (59, 45, 17, 31), (58, 46, 23, 47), (14, 7, 16, 23, 46), (57, 48, 14, 29), (56, 49, 24, 50), (11, 3, 13, 24, 49), (55, 51, 11, 27), (54, 52, 25, 53), (9, 1, 10, 25, 52), (26, 54, 53, 8), (0, 34, 54, 26), (34, 9, 52, 54), (33, 55, 27, 2), (8, 53, 55, 33), (53, 25, 51, 55), (28, 56, 50, 12), (2, 27, 56, 28), (27, 11, 49, 56), (35, 57, 29, 6), (12, 50, 57, 35), (50, 24, 48, 57), (30, 58, 47, 15), (6, 29, 58, 30), (29, 14, 46, 58), (36, 59, 31, 4), (15, 47, 59, 36), (47, 23, 45, 59), (32, 60, 44, 18), (4, 31, 60, 32), (31, 17, 43, 60), (37, 61, 34, 0), (18, 44, 61, 37), (44, 22, 42, 61), (39, 62, 41, 21), (12, 35, 62, 39), (35, 6, 30, 62), (33, 63, 40, 8), (2, 28, 63, 33), (28, 12, 39, 63), (26, 64, 37, 0), (8, 40, 64, 26), (40, 21, 38, 64), (38, 65, 32, 18), (21, 41, 65, 38), (41, 15, 36, 65)])
_uv = me_cube_008.uv_layers.new(name='UVMap')
_uv.uv.foreach_set('vector', [0.5, 0.125, 0.625, 0.125, 0.625, 0.25, 0.5, 0.25, 0.5, 0.1875, 0.5, 0.375, 0.625, 0.375, 0.625, 0.5, 0.5, 0.5, 0.5, 0.4375, 0.5, 0.625, 0.625, 0.625, 0.625, 0.75, 0.5, 0.75, 0.5, 0.6875, 0.5, 0.875, 0.625, 0.875, 0.625, 1.0, 0.5, 1.0, 0.5, 0.9375, 0.3125, 0.6875, 0.375, 0.6875, 0.375, 0.75, 0.3125, 0.75, 0.75, 0.625, 0.875, 0.625, 0.875, 0.75, 0.75, 0.75, 0.625, 0.625, 0.75, 0.625, 0.75, 0.75, 0.625, 0.75, 0.625, 0.5, 0.75, 0.5, 0.75, 0.625, 0.625, 0.625, 0.75, 0.5, 0.875, 0.5, 0.875, 0.625, 0.75, 0.625, 0.1875, 0.6875, 0.25, 0.6875, 0.25, 0.75, 0.1875, 0.75, 0.1875, 0.5625, 0.25, 0.5625, 0.25, 0.625, 0.1875, 0.625, 0.3125, 0.5625, 0.375, 0.5625, 0.375, 0.625, 0.3125, 0.625, 0.4375, 0.9375, 0.5, 0.9375, 0.5, 1.0, 0.4375, 1.0, 0.4375, 0.8125, 0.5, 0.8125, 0.5, 0.875, 0.4375, 0.875, 0.5, 0.75, 0.625, 0.75, 0.625, 0.875, 0.5, 0.875, 0.5, 0.8125, 0.4375, 0.6875, 0.5, 0.6875, 0.5, 0.75, 0.4375, 0.75, 0.4375, 0.5625, 0.5, 0.5625, 0.5, 0.625, 0.4375, 0.625, 0.5, 0.5, 0.625, 0.5, 0.625, 0.625, 0.5, 0.625, 0.5, 0.5625, 0.4375, 0.4375, 0.5, 0.4375, 0.5, 0.5, 0.4375, 0.5, 0.4375, 0.3125, 0.5, 0.3125, 0.5, 0.375, 0.4375, 0.375, 0.5, 0.25, 0.625, 0.25, 0.625, 0.375, 0.5, 0.375, 0.5, 0.3125, 0.4375, 0.1875, 0.5, 0.1875, 0.5, 0.25, 0.4375, 0.25, 0.4375, 0.0625, 0.5, 0.0625, 0.5, 0.125, 0.4375, 0.125, 0.5, 0.0, 0.625, 0.0, 0.625, 0.125, 0.5, 0.125, 0.5, 0.0625, 0.375, 0.0625, 0.4375, 0.0625, 0.4375, 0.125, 0.375, 0.125, 0.375, 0.0, 0.4375, 0.0, 0.4375, 0.0625, 0.375, 0.0625, 0.4375, 0.0, 0.5, 0.0, 0.5, 0.0625, 0.4375, 0.0625, 0.375, 0.1875, 0.4375, 0.1875, 0.4375, 0.25, 0.375, 0.25, 0.375, 0.125, 0.4375, 0.125, 0.4375, 0.1875, 0.375, 0.1875, 0.4375, 0.125, 0.5, 0.125, 0.5, 0.1875, 0.4375, 0.1875, 0.375, 0.3125, 0.4375, 0.3125, 0.4375, 0.375, 0.375, 0.375, 0.375, 0.25, 0.4375, 0.25, 0.4375, 0.3125, 0.375, 0.3125, 0.4375, 0.25, 0.5, 0.25, 0.5, 0.3125, 0.4375, 0.3125, 0.375, 0.4375, 0.4375, 0.4375, 0.4375, 0.5, 0.375, 0.5, 0.375, 0.375, 0.4375, 0.375, 0.4375, 0.4375, 0.375, 0.4375, 0.4375, 0.375, 0.5, 0.375, 0.5, 0.4375, 0.4375, 0.4375, 0.375, 0.5625, 0.4375, 0.5625, 0.4375, 0.625, 0.375, 0.625, 0.375, 0.5, 0.4375, 0.5, 0.4375, 0.5625, 0.375, 0.5625, 0.4375, 0.5, 0.5, 0.5, 0.5, 0.5625, 0.4375, 0.5625, 0.375, 0.6875, 0.4375, 0.6875, 0.4375, 0.75, 0.375, 0.75, 0.375, 0.625, 0.4375, 0.625, 0.4375, 0.6875, 0.375, 0.6875, 0.4375, 0.625, 0.5, 0.625, 0.5, 0.6875, 0.4375, 0.6875, 0.375, 0.8125, 0.4375, 0.8125, 0.4375, 0.875, 0.375, 0.875, 0.375, 0.75, 0.4375, 0.75, 0.4375, 0.8125, 0.375, 0.8125, 0.4375, 0.75, 0.5, 0.75, 0.5, 0.8125, 0.4375, 0.8125, 0.375, 0.9375, 0.4375, 0.9375, 0.4375, 1.0, 0.375, 1.0, 0.375, 0.875, 0.4375, 0.875, 0.4375, 0.9375, 0.375, 0.9375, 0.4375, 0.875, 0.5, 0.875, 0.5, 0.9375, 0.4375, 0.9375, 0.25, 0.5625, 0.3125, 0.5625, 0.3125, 0.625, 0.25, 0.625, 0.25, 0.5, 0.3125, 0.5, 0.3125, 0.5625, 0.25, 0.5625, 0.3125, 0.5, 0.375, 0.5, 0.375, 0.5625, 0.3125, 0.5625, 0.125, 0.5625, 0.1875, 0.5625, 0.1875, 0.625, 0.125, 0.625, 0.125, 0.5, 0.1875, 0.5, 0.1875, 0.5625, 0.125, 0.5625, 0.1875, 0.5, 0.25, 0.5, 0.25, 0.5625, 0.1875, 0.5625, 0.125, 0.6875, 0.1875, 0.6875, 0.1875, 0.75, 0.125, 0.75, 0.125, 0.625, 0.1875, 0.625, 0.1875, 0.6875, 0.125, 0.6875, 0.1875, 0.625, 0.25, 0.625, 0.25, 0.6875, 0.1875, 0.6875, 0.25, 0.6875, 0.3125, 0.6875, 0.3125, 0.75, 0.25, 0.75, 0.25, 0.625, 0.3125, 0.625, 0.3125, 0.6875, 0.25, 0.6875, 0.3125, 0.625, 0.375, 0.625, 0.375, 0.6875, 0.3125, 0.6875])
me_cube_008.materials.append(mat_bluesteel)
me_cube_008.update()
me_cube_009 = bpy.data.meshes.new('Cube.009')
me_cube_009.from_pydata([(-1.0, -1.0, -1.0), (18.9, -1.145, 1.056), (-1.0, 1.0, -1.0), (18.9, 1.145, 1.056), (1.0, -1.0, -1.0), (20.9, -1.145, 1.056), (1.0, 1.0, -1.0), (20.9, 1.145, 1.056), (-1.0, 0.0, -1.0), (4.798, -1.234, 0.3117), (18.9, -3.991e-10, 1.056), (4.798, 1.234, 0.3117), (0.0, 1.0, -1.0), (19.9, 1.145, 1.056), (6.798, 1.234, 0.3117), (1.0, 0.0, -1.0), (20.9, -3.991e-10, 1.056), (6.798, -1.234, 0.3117), (0.0, -1.0, -1.0), (19.9, -1.145, 1.056), (19.9, -3.991e-10, 1.056), (0.0, 0.0, -1.0), (5.798, -1.234, 0.3117), (6.798, 1.51e-09, 0.3117), (5.798, 1.234, 0.3117), (4.798, 1.51e-09, 0.3117), (-1.0, -0.5, -1.0), (-2.36, 1.0, -0.3398), (-0.5, 1.0, -1.0), (-0.3605, 1.0, -0.3398), (1.0, 0.5, -1.0), (-0.3605, -1.0, -0.3398), (0.5, -1.0, -1.0), (-1.0, 0.5, -1.0), (-2.36, -1.0, -0.3398), (0.5, 1.0, -1.0), (1.0, -0.5, -1.0), (-0.5, -1.0, -1.0), (0.0, -0.5, -1.0), (0.0, 0.5, -1.0), (-0.5, 0.0, -1.0), (0.5, 0.0, -1.0), (5.298, -1.234, 0.3117), (6.298, -1.234, 0.3117), (-1.36, -1.0, -0.3398), (6.798, -0.6172, 0.3117), (6.798, 0.6172, 0.3117), (-0.3605, 0.0, -0.3398), (6.298, 1.234, 0.3117), (5.298, 1.234, 0.3117), (-1.36, 1.0, -0.3398), (4.798, 0.6172, 0.3117), (4.798, -0.6172, 0.3117), (-2.36, 0.0, -0.3398), (-2.36, -0.5, -0.3398), (-2.36, 0.5, -0.3398), (-1.86, 1.0, -0.3398), (-0.8605, 1.0, -0.3398), (-0.3605, 0.5, -0.3398), (-0.3605, -0.5, -0.3398), (-0.8605, -1.0, -0.3398), (-1.86, -1.0, -0.3398), (0.5, 0.5, -1.0), (-0.5, 0.5, -1.0), (-0.5, -0.5, -1.0), (0.5, -0.5, -1.0), (11.85, -1.8, 0.6837), (18.9, 0.5726, 1.056), (20.4, 1.145, 1.056), (20.9, -0.5726, 1.056), (19.4, -1.145, 1.056), (18.9, -0.5726, 1.056), (11.85, 1.8, 0.6837), (19.4, 1.145, 1.056), (13.85, 1.8, 0.6837), (20.9, 0.5726, 1.056), (13.85, -1.8, 0.6837), (20.4, -1.145, 1.056), (19.9, -0.5726, 1.056), (19.9, 0.5726, 1.056), (20.4, -3.991e-10, 1.056), (19.4, -3.991e-10, 1.056), (5.048, -1.234, 0.3117), (6.048, -1.234, 0.3117), (12.85, -1.8, 0.6837), (6.798, -0.9258, 0.3117), (6.798, 0.3086, 0.3117), (13.85, 0.0, 0.6837), (6.548, 1.234, 0.3117), (5.548, 1.234, 0.3117), (12.85, 1.8, 0.6837), (4.798, 0.9258, 0.3117), (4.798, -0.3086, 0.3117), (11.85, 0.0, 0.6837), (5.548, -1.234, 0.3117), (6.548, -1.234, 0.3117), (6.798, -0.3086, 0.3117), (6.798, 0.9258, 0.3117), (6.048, 1.234, 0.3117), (5.048, 1.234, 0.3117), (4.798, 0.3086, 0.3117), (4.798, -0.9258, 0.3117), (19.4, 0.5726, 1.056), (20.4, 0.5726, 1.056), (20.4, -0.5726, 1.056), (19.4, -0.5726, 1.056)], [], [(25, 93, 10, 67, 3, 72, 11, 91, 51, 100), (24, 90, 13, 68, 7, 74, 14, 88, 48, 98), (23, 87, 16, 69, 5, 76, 17, 85, 45, 96), (22, 84, 19, 70, 1, 66, 9, 82, 42, 94), (65, 36, 4, 32), (105, 71, 1, 70), (104, 78, 19, 77), (103, 79, 20, 80), (102, 67, 10, 81), (64, 38, 18, 37), (63, 39, 21, 40), (62, 30, 15, 41), (61, 42, 82, 9, 34), (60, 43, 83, 22, 44), (17, 76, 5, 77, 19, 84, 22, 83, 43, 95), (59, 45, 85, 17, 31), (58, 46, 86, 23, 47), (14, 74, 7, 75, 16, 87, 23, 86, 46, 97), (57, 48, 88, 14, 29), (56, 49, 89, 24, 50), (11, 72, 3, 73, 13, 90, 24, 89, 49, 99), (55, 51, 91, 11, 27), (54, 52, 92, 25, 53), (9, 66, 1, 71, 10, 93, 25, 92, 52, 101), (26, 54, 53, 8), (0, 34, 54, 26), (34, 9, 101, 52, 54), (33, 55, 27, 2), (8, 53, 55, 33), (53, 25, 100, 51, 55), (28, 56, 50, 12), (2, 27, 56, 28), (27, 11, 99, 49, 56), (35, 57, 29, 6), (12, 50, 57, 35), (50, 24, 98, 48, 57), (30, 58, 47, 15), (6, 29, 58, 30), (29, 14, 97, 46, 58), (36, 59, 31, 4), (15, 47, 59, 36), (47, 23, 96, 45, 59), (32, 60, 44, 18), (4, 31, 60, 32), (31, 17, 95, 43, 60), (37, 61, 34, 0), (18, 44, 61, 37), (44, 22, 94, 42, 61), (39, 62, 41, 21), (12, 35, 62, 39), (35, 6, 30, 62), (33, 63, 40, 8), (2, 28, 63, 33), (28, 12, 39, 63), (26, 64, 37, 0), (8, 40, 64, 26), (40, 21, 38, 64), (38, 65, 32, 18), (21, 41, 65, 38), (41, 15, 36, 65), (79, 102, 81, 20), (13, 73, 102, 79), (73, 3, 67, 102), (75, 103, 80, 16), (7, 68, 103, 75), (68, 13, 79, 103), (69, 104, 77, 5), (16, 80, 104, 69), (80, 20, 78, 104), (78, 105, 70, 19), (20, 81, 105, 78), (81, 10, 71, 105)])
_uv = me_cube_009.uv_layers.new(name='UVMap')
_uv.uv.foreach_set('vector', [0.5, 0.125, 0.5625, 0.125, 0.625, 0.125, 0.625, 0.1875, 0.625, 0.25, 0.5625, 0.25, 0.5, 0.25, 0.5, 0.2188, 0.5, 0.1875, 0.5, 0.1562, 0.5, 0.375, 0.5625, 0.375, 0.625, 0.375, 0.625, 0.4375, 0.625, 0.5, 0.5625, 0.5, 0.5, 0.5, 0.5, 0.4688, 0.5, 0.4375, 0.5, 0.4062, 0.5, 0.625, 0.5625, 0.625, 0.625, 0.625, 0.625, 0.6875, 0.625, 0.75, 0.5625, 0.75, 0.5, 0.75, 0.5, 0.7188, 0.5, 0.6875, 0.5, 0.6562, 0.5, 0.875, 0.5625, 0.875, 0.625, 0.875, 0.625, 0.9375, 0.625, 1.0, 0.5625, 1.0, 0.5, 1.0, 0.5, 0.9688, 0.5, 0.9375, 0.5, 0.9062, 0.3125, 0.6875, 0.375, 0.6875, 0.375, 0.75, 0.3125, 0.75, 0.8125, 0.6875, 0.875, 0.6875, 0.875, 0.75, 0.8125, 0.75, 0.6875, 0.6875, 0.75, 0.6875, 0.75, 0.75, 0.6875, 0.75, 0.6875, 0.5625, 0.75, 0.5625, 0.75, 0.625, 0.6875, 0.625, 0.8125, 0.5625, 0.875, 0.5625, 0.875, 0.625, 0.8125, 0.625, 0.1875, 0.6875, 0.25, 0.6875, 0.25, 0.75, 0.1875, 0.75, 0.1875, 0.5625, 0.25, 0.5625, 0.25, 0.625, 0.1875, 0.625, 0.3125, 0.5625, 0.375, 0.5625, 0.375, 0.625, 0.3125, 0.625, 0.4375, 0.9375, 0.5, 0.9375, 0.5, 0.9688, 0.5, 1.0, 0.4375, 1.0, 0.4375, 0.8125, 0.5, 0.8125, 0.5, 0.8438, 0.5, 0.875, 0.4375, 0.875, 0.5, 0.75, 0.5625, 0.75, 0.625, 0.75, 0.625, 0.8125, 0.625, 0.875, 0.5625, 0.875, 0.5, 0.875, 0.5, 0.8438, 0.5, 0.8125, 0.5, 0.7812, 0.4375, 0.6875, 0.5, 0.6875, 0.5, 0.7188, 0.5, 0.75, 0.4375, 0.75, 0.4375, 0.5625, 0.5, 0.5625, 0.5, 0.5938, 0.5, 0.625, 0.4375, 0.625, 0.5, 0.5, 0.5625, 0.5, 0.625, 0.5, 0.625, 0.5625, 0.625, 0.625, 0.5625, 0.625, 0.5, 0.625, 0.5, 0.5938, 0.5, 0.5625, 0.5, 0.5312, 0.4375, 0.4375, 0.5, 0.4375, 0.5, 0.4688, 0.5, 0.5, 0.4375, 0.5, 0.4375, 0.3125, 0.5, 0.3125, 0.5, 0.3438, 0.5, 0.375, 0.4375, 0.375, 0.5, 0.25, 0.5625, 0.25, 0.625, 0.25, 0.625, 0.3125, 0.625, 0.375, 0.5625, 0.375, 0.5, 0.375, 0.5, 0.3438, 0.5, 0.3125, 0.5, 0.2812, 0.4375, 0.1875, 0.5, 0.1875, 0.5, 0.2188, 0.5, 0.25, 0.4375, 0.25, 0.4375, 0.0625, 0.5, 0.0625, 0.5, 0.09375, 0.5, 0.125, 0.4375, 0.125, 0.5, 0.0, 0.5625, 0.0, 0.625, 0.0, 0.625, 0.0625, 0.625, 0.125, 0.5625, 0.125, 0.5, 0.125, 0.5, 0.09375, 0.5, 0.0625, 0.5, 0.03125, 0.375, 0.0625, 0.4375, 0.0625, 0.4375, 0.125, 0.375, 0.125, 0.375, 0.0, 0.4375, 0.0, 0.4375, 0.0625, 0.375, 0.0625, 0.4375, 0.0, 0.5, 0.0, 0.5, 0.03125, 0.5, 0.0625, 0.4375, 0.0625, 0.375, 0.1875, 0.4375, 0.1875, 0.4375, 0.25, 0.375, 0.25, 0.375, 0.125, 0.4375, 0.125, 0.4375, 0.1875, 0.375, 0.1875, 0.4375, 0.125, 0.5, 0.125, 0.5, 0.1562, 0.5, 0.1875, 0.4375, 0.1875, 0.375, 0.3125, 0.4375, 0.3125, 0.4375, 0.375, 0.375, 0.375, 0.375, 0.25, 0.4375, 0.25, 0.4375, 0.3125, 0.375, 0.3125, 0.4375, 0.25, 0.5, 0.25, 0.5, 0.2812, 0.5, 0.3125, 0.4375, 0.3125, 0.375, 0.4375, 0.4375, 0.4375, 0.4375, 0.5, 0.375, 0.5, 0.375, 0.375, 0.4375, 0.375, 0.4375, 0.4375, 0.375, 0.4375, 0.4375, 0.375, 0.5, 0.375, 0.5, 0.4062, 0.5, 0.4375, 0.4375, 0.4375, 0.375, 0.5625, 0.4375, 0.5625, 0.4375, 0.625, 0.375, 0.625, 0.375, 0.5, 0.4375, 0.5, 0.4375, 0.5625, 0.375, 0.5625, 0.4375, 0.5, 0.5, 0.5, 0.5, 0.5312, 0.5, 0.5625, 0.4375, 0.5625, 0.375, 0.6875, 0.4375, 0.6875, 0.4375, 0.75, 0.375, 0.75, 0.375, 0.625, 0.4375, 0.625, 0.4375, 0.6875, 0.375, 0.6875, 0.4375, 0.625, 0.5, 0.625, 0.5, 0.6562, 0.5, 0.6875, 0.4375, 0.6875, 0.375, 0.8125, 0.4375, 0.8125, 0.4375, 0.875, 0.375, 0.875, 0.375, 0.75, 0.4375, 0.75, 0.4375, 0.8125, 0.375, 0.8125, 0.4375, 0.75, 0.5, 0.75, 0.5, 0.7812, 0.5, 0.8125, 0.4375, 0.8125, 0.375, 0.9375, 0.4375, 0.9375, 0.4375, 1.0, 0.375, 1.0, 0.375, 0.875, 0.4375, 0.875, 0.4375, 0.9375, 0.375, 0.9375, 0.4375, 0.875, 0.5, 0.875, 0.5, 0.9062, 0.5, 0.9375, 0.4375, 0.9375, 0.25, 0.5625, 0.3125, 0.5625, 0.3125, 0.625, 0.25, 0.625, 0.25, 0.5, 0.3125, 0.5, 0.3125, 0.5625, 0.25, 0.5625, 0.3125, 0.5, 0.375, 0.5, 0.375, 0.5625, 0.3125, 0.5625, 0.125, 0.5625, 0.1875, 0.5625, 0.1875, 0.625, 0.125, 0.625, 0.125, 0.5, 0.1875, 0.5, 0.1875, 0.5625, 0.125, 0.5625, 0.1875, 0.5, 0.25, 0.5, 0.25, 0.5625, 0.1875, 0.5625, 0.125, 0.6875, 0.1875, 0.6875, 0.1875, 0.75, 0.125, 0.75, 0.125, 0.625, 0.1875, 0.625, 0.1875, 0.6875, 0.125, 0.6875, 0.1875, 0.625, 0.25, 0.625, 0.25, 0.6875, 0.1875, 0.6875, 0.25, 0.6875, 0.3125, 0.6875, 0.3125, 0.75, 0.25, 0.75, 0.25, 0.625, 0.3125, 0.625, 0.3125, 0.6875, 0.25, 0.6875, 0.3125, 0.625, 0.375, 0.625, 0.375, 0.6875, 0.3125, 0.6875, 0.75, 0.5625, 0.8125, 0.5625, 0.8125, 0.625, 0.75, 0.625, 0.75, 0.5, 0.8125, 0.5, 0.8125, 0.5625, 0.75, 0.5625, 0.8125, 0.5, 0.875, 0.5, 0.875, 0.5625, 0.8125, 0.5625, 0.625, 0.5625, 0.6875, 0.5625, 0.6875, 0.625, 0.625, 0.625, 0.625, 0.5, 0.6875, 0.5, 0.6875, 0.5625, 0.625, 0.5625, 0.6875, 0.5, 0.75, 0.5, 0.75, 0.5625, 0.6875, 0.5625, 0.625, 0.6875, 0.6875, 0.6875, 0.6875, 0.75, 0.625, 0.75, 0.625, 0.625, 0.6875, 0.625, 0.6875, 0.6875, 0.625, 0.6875, 0.6875, 0.625, 0.75, 0.625, 0.75, 0.6875, 0.6875, 0.6875, 0.75, 0.6875, 0.8125, 0.6875, 0.8125, 0.75, 0.75, 0.75, 0.75, 0.625, 0.8125, 0.625, 0.8125, 0.6875, 0.75, 0.6875, 0.8125, 0.625, 0.875, 0.625, 0.875, 0.6875, 0.8125, 0.6875])
me_cube_009.materials.append(mat_bluesteel)
me_cube_009.update()
me_cube_010 = bpy.data.meshes.new('Cube.010')
me_cube_010.from_pydata([(-1.0, -1.0, -1.0), (-1.0, -1.0, -0.4589), (-1.0, 1.0, -1.0), (-1.0, 1.0, -0.4589), (1.0, -1.0, -1.0), (1.0, -1.0, -0.4589), (1.0, 1.0, -1.0), (1.0, 1.0, -0.4589), (-1.0, 0.0, -1.0), (-1.0, -1.0, -0.7295), (-1.0, 1.0, -0.7295), (0.0, 1.0, -1.0), (0.0, 1.0, -0.4589), (1.0, 1.0, -0.7295), (1.0, -1.0, -0.7295), (0.0, -1.0, -1.0), (0.0, -1.0, -0.4589), (0.0, -1.0, -0.7295), (0.0, 1.0, -0.7295), (-1.0, -0.5, -1.0), (-1.0, -1.0, -0.5942), (-1.0, 0.5, -0.4589), (-1.0, 1.0, -0.8647), (-0.5, 1.0, -1.0), (0.5, 1.0, -0.4589), (1.0, 1.0, -0.8647), (1.0, 0.5, -1.0), (1.0, -0.5, -0.4589), (1.0, -1.0, -0.8647), (0.5, -1.0, -1.0), (-0.5, -1.0, -0.4589), (-1.0, 0.5, -1.0), (-1.0, -1.0, -0.8647), (-1.0, -0.5, -0.4589), (-1.0, 1.0, -0.5942), (0.5, 1.0, -1.0), (-0.5, 1.0, -0.4589), (1.0, 1.0, -0.5942), (1.0, -0.5, -1.0), (1.0, 0.5, -0.4589), (1.0, -1.0, -0.5942), (-0.5, -1.0, -1.0), (0.5, -1.0, -0.4589), (0.0, -0.5, -0.4589), (0.0, 0.5, -0.4589), (0.0, -0.5, -1.0), (0.0, 0.5, -1.0), (-0.5, 0.0, -1.0), (-0.5, -1.0, -0.7295), (0.5, -1.0, -0.7295), (0.0, -1.0, -0.8647), (0.0, -1.0, -0.5942), (1.0, -0.5, -0.7295), (1.0, 0.5, -0.7295), (1.0, 0.0, -0.8647), (0.5, 1.0, -0.7295), (-0.5, 1.0, -0.7295), (0.0, 1.0, -0.8647), (0.0, 1.0, -0.5942), (-1.0, 0.5, -0.7295), (-1.0, -0.5, -0.7295), (-1.0, 0.0, -0.8647), (-1.0, -0.5, -0.5942), (-1.0, -0.5, -0.8647), (-1.0, 0.5, -0.8647), (-0.5, 1.0, -0.5942), (-0.5, 1.0, -0.8647), (0.5, 1.0, -0.8647), (1.0, 0.5, -0.5942), (1.0, 0.5, -0.8647), (1.0, -0.5, -0.8647), (0.5, -1.0, -0.5942), (0.5, -1.0, -0.8647), (-0.5, -1.0, -0.8647), (0.5, 0.5, -1.0), (-0.5, 0.5, -1.0), (-0.5, -0.5, -1.0), (-0.5, 0.5, -0.4589), (0.5, 0.5, -0.4589), (0.5, -0.5, -0.4589), (-0.5, -0.5, -0.4589), (0.5, -0.5, -1.0), (-0.5, -1.0, -0.5942), (1.0, -0.5, -0.5942), (0.5, 1.0, -0.5942), (-1.0, 0.5, -0.5942), (-1.0, -0.75, -1.0), (-1.0, -1.0, -0.5266), (-1.0, 0.75, -0.4589), (-1.0, 1.0, -0.9324), (-0.75, 1.0, -1.0), (0.75, 1.0, -0.4589), (1.0, 1.0, -0.9324), (1.0, 0.75, -1.0), (1.0, -0.75, -0.4589), (1.0, -1.0, -0.9324), (0.75, -1.0, -1.0), (-0.75, -1.0, -0.4589), (-1.0, 0.25, -1.0), (-1.0, -1.0, -0.7971), (-1.0, -0.25, -0.4589), (-1.0, 1.0, -0.6618), (0.25, 1.0, -1.0), (-0.25, 1.0, -0.4589), (1.0, 1.0, -0.6618), (1.0, -0.25, -1.0), (1.0, 0.25, -0.4589), (1.0, -1.0, -0.6618), (-0.25, -1.0, -1.0), (0.25, -1.0, -0.4589), (0.0, -0.75, -0.4589), (0.0, 0.25, -0.4589), (0.0, -0.75, -1.0), (0.0, 0.25, -1.0), (-0.75, 0.0, -1.0), (-0.75, -1.0, -0.7295), (0.25, -1.0, -0.7295), (0.0, -1.0, -0.9324), (0.0, -1.0, -0.6618), (1.0, -0.75, -0.7295), (1.0, 0.25, -0.7295), (1.0, 0.0, -0.9324), (0.75, 1.0, -0.7295), (-0.25, 1.0, -0.7295), (0.0, 1.0, -0.9324), (0.0, 1.0, -0.6618), (-1.0, 0.75, -0.7295), (-1.0, -0.25, -0.7295), (-1.0, 0.0, -0.9324), (-1.0, -0.25, -1.0), (-1.0, -1.0, -0.6618), (-1.0, 0.25, -0.4589), (-1.0, 1.0, -0.7971), (-0.25, 1.0, -1.0), (0.25, 1.0, -0.4589), (1.0, 1.0, -0.7971), (1.0, 0.25, -1.0), (1.0, -0.25, -0.4589), (1.0, -1.0, -0.7971), (0.25, -1.0, -1.0), (-0.25, -1.0, -0.4589), (-1.0, 0.75, -1.0), (-1.0, -1.0, -0.9324), (-1.0, -0.75, -0.4589), (-1.0, 1.0, -0.5266), (0.75, 1.0, -1.0), (-0.75, 1.0, -0.4589), (1.0, 1.0, -0.5266), (1.0, -0.75, -1.0), (1.0, 0.75, -0.4589), (1.0, -1.0, -0.5266), (-0.75, -1.0, -1.0), (0.75, -1.0, -0.4589), (0.0, -0.25, -0.4589), (0.0, 0.75, -0.4589), (0.0, -0.25, -1.0), (0.0, 0.75, -1.0), (-0.25, -1.0, -0.7295), (0.75, -1.0, -0.7295), (0.0, -1.0, -0.7971), (0.0, -1.0, -0.5266), (1.0, -0.25, -0.7295), (1.0, 0.75, -0.7295), (0.25, 1.0, -0.7295), (-0.75, 1.0, -0.7295), (0.0, 1.0, -0.7971), (0.0, 1.0, -0.5266), (-1.0, 0.25, -0.7295), (-1.0, -0.75, -0.7295), (-1.0, -0.25, -0.5942), (-1.0, -0.75, -0.5942), (-1.0, -0.5, -0.6618), (-1.0, -0.5, -0.5266), (-1.0, -0.25, -0.8647), (-1.0, -0.75, -0.8647), (-1.0, -0.5, -0.9324), (-1.0, -0.5, -0.7971), (-1.0, 0.75, -0.8647), (-1.0, 0.25, -0.8647), (-1.0, 0.5, -0.9324), (-1.0, 0.5, -0.7971), (-0.25, 1.0, -0.5942), (-0.75, 1.0, -0.5942), (-0.5, 1.0, -0.6618), (-0.5, 1.0, -0.5266), (-0.25, 1.0, -0.8647), (-0.75, 1.0, -0.8647), (-0.5, 1.0, -0.9324), (-0.5, 1.0, -0.7971), (0.75, 1.0, -0.8647), (0.25, 1.0, -0.8647), (0.5, 1.0, -0.9324), (0.5, 1.0, -0.7971), (1.0, 0.25, -0.5942), (1.0, 0.75, -0.5942), (1.0, 0.5, -0.6618), (1.0, 0.5, -0.5266), (1.0, 0.25, -0.8647), (1.0, 0.75, -0.8647), (1.0, 0.5, -0.9324), (1.0, 0.5, -0.7971), (1.0, -0.75, -0.8647), (1.0, -0.25, -0.8647), (1.0, -0.5, -0.9324), (1.0, -0.5, -0.7971), (0.25, -1.0, -0.5942), (0.75, -1.0, -0.5942), (0.5, -1.0, -0.6618), (0.5, -1.0, -0.5266), (0.25, -1.0, -0.8647), (0.75, -1.0, -0.8647), (0.5, -1.0, -0.9324), (0.5, -1.0, -0.7971), (-0.75, -1.0, -0.8647), (-0.25, -1.0, -0.8647), (-0.5, -1.0, -0.9324), (-0.5, -1.0, -0.7971), (0.5, 0.25, -1.0), (0.5, 0.75, -1.0), (0.25, 0.5, -1.0), (0.75, 0.5, -1.0), (-0.5, 0.25, -1.0), (-0.5, 0.75, -1.0), (-0.75, 0.5, -1.0), (-0.25, 0.5, -1.0), (-0.5, -0.75, -1.0), (-0.5, -0.25, -1.0), (-0.75, -0.5, -1.0), (-0.25, -0.5, -1.0), (-0.5, 0.25, -0.4589), (-0.5, 0.75, -0.4589), (-0.25, 0.5, -0.4589), (-0.75, 0.5, -0.4589), (0.5, 0.25, -0.4589), (0.5, 0.75, -0.4589), (0.75, 0.5, -0.4589), (0.25, 0.5, -0.4589), (0.5, -0.75, -0.4589), (0.5, -0.25, -0.4589), (0.75, -0.5, -0.4589), (0.25, -0.5, -0.4589), (-0.5, -0.75, -0.4589), (-0.5, -0.25, -0.4589), (-0.25, -0.5, -0.4589), (-0.75, -0.5, -0.4589), (0.5, -0.75, -1.0), (0.5, -0.25, -1.0), (0.25, -0.5, -1.0), (0.75, -0.5, -1.0), (-0.75, -1.0, -0.5942), (-0.25, -1.0, -0.5942), (-0.5, -1.0, -0.6618), (-0.5, -1.0, -0.5266), (1.0, -0.75, -0.5942), (1.0, -0.25, -0.5942), (1.0, -0.5, -0.6618), (1.0, -0.5, -0.5266), (0.75, 1.0, -0.5942), (0.25, 1.0, -0.5942), (0.5, 1.0, -0.6618), (0.5, 1.0, -0.5266), (-1.0, 0.75, -0.5942), (-1.0, 0.25, -0.5942), (-1.0, 0.5, -0.6618), (-1.0, 0.5, -0.5266), (-1.0, 0.25, -0.5266), (-1.0, 0.25, -0.6618), (-1.0, 0.75, -0.6618), (0.25, 1.0, -0.5266), (0.25, 1.0, -0.6618), (0.75, 1.0, -0.6618), (1.0, -0.25, -0.5266), (1.0, -0.25, -0.6618), (1.0, -0.75, -0.6618), (-0.25, -1.0, -0.5266), (-0.25, -1.0, -0.6618), (-0.75, -1.0, -0.6618), (0.75, -0.25, -1.0), (0.25, -0.25, -1.0), (0.25, -0.75, -1.0), (-0.75, -0.25, -0.4589), (-0.25, -0.25, -0.4589), (-0.25, -0.75, -0.4589), (0.25, -0.25, -0.4589), (0.75, -0.25, -0.4589), (0.75, -0.75, -0.4589), (0.25, 0.75, -0.4589), (0.75, 0.75, -0.4589), (0.75, 0.25, -0.4589), (-0.75, 0.75, -0.4589), (-0.25, 0.75, -0.4589), (-0.25, 0.25, -0.4589), (-0.25, -0.25, -1.0), (-0.75, -0.25, -1.0), (-0.75, -0.75, -1.0), (-0.25, 0.75, -1.0), (-0.75, 0.75, -1.0), (-0.75, 0.25, -1.0), (0.75, 0.75, -1.0), (0.25, 0.75, -1.0), (0.25, 0.25, -1.0), (-0.25, -1.0, -0.7971), (-0.25, -1.0, -0.9324), (-0.75, -1.0, -0.9324), (0.75, -1.0, -0.7971), (0.75, -1.0, -0.9324), (0.25, -1.0, -0.9324), (0.75, -1.0, -0.5266), (0.75, -1.0, -0.6618), (0.25, -1.0, -0.6618), (1.0, -0.25, -0.7971), (1.0, -0.25, -0.9324), (1.0, -0.75, -0.9324), (1.0, 0.75, -0.7971), (1.0, 0.75, -0.9324), (1.0, 0.25, -0.9324), (1.0, 0.75, -0.5266), (1.0, 0.75, -0.6618), (1.0, 0.25, -0.6618), (0.25, 1.0, -0.7971), (0.25, 1.0, -0.9324), (0.75, 1.0, -0.9324), (-0.75, 1.0, -0.7971), (-0.75, 1.0, -0.9324), (-0.25, 1.0, -0.9324), (-0.75, 1.0, -0.5266), (-0.75, 1.0, -0.6618), (-0.25, 1.0, -0.6618), (-1.0, 0.25, -0.7971), (-1.0, 0.25, -0.9324), (-1.0, 0.75, -0.9324), (-1.0, -0.75, -0.7971), (-1.0, -0.75, -0.9324), (-1.0, -0.25, -0.9324), (-1.0, -0.75, -0.5266), (-1.0, -0.75, -0.6618), (-1.0, -0.25, -0.6618), (-1.0, -0.25, -0.5266), (-1.0, -0.25, -0.7971), (-1.0, 0.75, -0.7971), (-0.25, 1.0, -0.5266), (-0.25, 1.0, -0.7971), (0.75, 1.0, -0.7971), (1.0, 0.25, -0.5266), (1.0, 0.25, -0.7971), (1.0, -0.75, -0.7971), (0.25, -1.0, -0.5266), (0.25, -1.0, -0.7971), (-0.75, -1.0, -0.7971), (0.75, 0.25, -1.0), (-0.25, 0.25, -1.0), (-0.25, -0.75, -1.0), (-0.75, 0.25, -0.4589), (0.25, 0.25, -0.4589), (0.25, -0.75, -0.4589), (-0.75, -0.75, -0.4589), (0.75, -0.75, -1.0), (-0.75, -1.0, -0.5266), (1.0, -0.75, -0.5266), (0.75, 1.0, -0.5266), (-1.0, 0.75, -0.5266)], [], [(360, 88, 3, 144), (359, 91, 7, 147), (358, 94, 5, 150), (357, 97, 1, 87), (356, 148, 4, 96), (355, 143, 1, 97), (354, 110, 16, 109), (351, 112, 15, 108), (254, 272, 161, 310, 202, 173, 338, 127, 336, 169, 337, 100, 280, 242, 281, 153, 283, 238, 284, 137, 271), (348, 115, 9, 99), (347, 116, 17, 159), (346, 109, 16, 160), (345, 119, 14, 138), (342, 122, 13, 135), (341, 123, 18, 165), (340, 103, 12, 166), (339, 126, 10, 132), (335, 170, 62, 171), (334, 143, 33, 172), (333, 173, 61, 128), (332, 174, 63, 175), (331, 168, 60, 176), (330, 177, 22, 89), (329, 178, 64, 179), (328, 167, 59, 180), (327, 181, 58, 125), (326, 182, 65, 183), (325, 146, 36, 184), (324, 185, 57, 124), (323, 186, 66, 187), (322, 164, 56, 188), (321, 189, 25, 92), (320, 190, 67, 191), (319, 163, 55, 192), (317, 194, 68, 195), (316, 149, 39, 196), (315, 197, 54, 121), (314, 198, 69, 199), (313, 162, 53, 200), (312, 201, 28, 95), (311, 202, 70, 203), (310, 161, 52, 204), (309, 205, 51, 118), (308, 206, 71, 207), (307, 152, 42, 208), (306, 209, 50, 117), (305, 210, 72, 211), (304, 158, 49, 212), (303, 213, 32, 142), (302, 214, 73, 215), (301, 157, 48, 216), (299, 218, 74, 219), (298, 93, 26, 220), (297, 221, 47, 114), (296, 222, 75, 223), (295, 156, 46, 224), (294, 225, 41, 151), (293, 226, 76, 227), (292, 155, 45, 228), (290, 230, 77, 231), (289, 88, 21, 232), (287, 234, 78, 235), (286, 154, 44, 236), (285, 237, 42, 152), (284, 238, 79, 239), (283, 153, 43, 240), (282, 241, 30, 140), (281, 242, 80, 243), (280, 100, 33, 244), (279, 245, 29, 139), (278, 246, 81, 247), (277, 105, 38, 248), (276, 249, 20, 130), (275, 250, 82, 251), (274, 140, 30, 252), (273, 253, 40, 107), (272, 254, 83, 255), (271, 137, 27, 256), (270, 257, 37, 104), (269, 258, 84, 259), (268, 134, 24, 260), (267, 261, 34, 101), (266, 262, 85, 263), (265, 131, 21, 264), (262, 265, 264, 85), (167, 266, 263, 59), (126, 267, 101, 10), (59, 263, 267, 126), (263, 85, 261, 267), (258, 268, 260, 84), (58, 166, 268, 258), (166, 12, 134, 268), (163, 269, 259, 55), (18, 125, 269, 163), (125, 58, 258, 269), (122, 270, 104, 13), (55, 259, 270, 122), (259, 84, 257, 270), (254, 271, 256, 83), (161, 272, 255, 52), (119, 273, 107, 14), (52, 255, 273, 119), (255, 83, 253, 273), (250, 274, 252, 82), (51, 160, 274, 250), (160, 16, 140, 274), (157, 275, 251, 48), (17, 118, 275, 157), (118, 51, 250, 275), (115, 276, 130, 9), (48, 251, 276, 115), (251, 82, 249, 276), (246, 277, 248, 81), (155, 278, 247, 45), (112, 279, 139, 15), (45, 247, 279, 112), (247, 81, 245, 279), (242, 280, 244, 80), (153, 281, 243, 43), (110, 282, 140, 16), (43, 243, 282, 110), (243, 80, 241, 282), (238, 283, 240, 79), (137, 284, 239, 27), (94, 285, 152, 5), (27, 239, 285, 94), (239, 79, 237, 285), (234, 286, 236, 78), (24, 134, 286, 234), (134, 12, 154, 286), (149, 287, 235, 39), (7, 91, 287, 149), (91, 24, 234, 287), (39, 235, 288, 106), (235, 78, 233, 288), (230, 289, 232, 77), (36, 146, 289, 230), (146, 3, 88, 289), (154, 290, 231, 44), (12, 103, 290, 154), (103, 36, 230, 290), (44, 231, 291, 111), (231, 77, 229, 291), (226, 292, 228, 76), (129, 293, 227, 19), (8, 114, 293, 129), (114, 47, 226, 293), (86, 294, 151, 0), (19, 227, 294, 86), (227, 76, 225, 294), (222, 295, 224, 75), (23, 133, 295, 222), (133, 11, 156, 295), (141, 296, 223, 31), (2, 90, 296, 141), (90, 23, 222, 296), (98, 297, 114, 8), (31, 223, 297, 98), (223, 75, 221, 297), (218, 298, 220, 74), (35, 145, 298, 218), (145, 6, 93, 298), (156, 299, 219, 46), (11, 102, 299, 156), (102, 35, 218, 299), (46, 219, 300, 113), (219, 74, 217, 300), (214, 301, 216, 73), (50, 159, 301, 214), (159, 17, 157, 301), (108, 302, 215, 41), (15, 117, 302, 108), (117, 50, 214, 302), (151, 303, 142, 0), (41, 215, 303, 151), (215, 73, 213, 303), (210, 304, 212, 72), (28, 138, 304, 210), (138, 14, 158, 304), (96, 305, 211, 29), (4, 95, 305, 96), (95, 28, 210, 305), (139, 306, 117, 15), (29, 211, 306, 139), (211, 72, 209, 306), (206, 307, 208, 71), (40, 150, 307, 206), (150, 5, 152, 307), (158, 308, 207, 49), (14, 107, 308, 158), (107, 40, 206, 308), (116, 309, 118, 17), (49, 207, 309, 116), (207, 71, 205, 309), (202, 310, 204, 70), (105, 311, 203, 38), (173, 202, 54, 197, 178, 61), (121, 54, 202, 311), (148, 312, 95, 4), (38, 203, 312, 148), (203, 70, 201, 312), (198, 313, 200, 69), (25, 135, 313, 198), (135, 13, 162, 313), (93, 314, 199, 26), (6, 92, 314, 93), (92, 25, 198, 314), (131, 265, 262, 266, 167, 328, 178, 221, 350, 47, 113, 226, 292, 155, 278, 246, 300, 277, 105, 311, 217, 121, 349, 136, 315, 197, 344, 120, 318, 193, 343, 106, 288, 233, 353, 111, 291, 229, 352), (26, 199, 315, 136), (199, 69, 197, 315), (194, 316, 196, 68), (37, 147, 316, 194), (147, 7, 149, 316), (162, 317, 195, 53), (13, 104, 317, 162), (104, 37, 194, 317), (53, 195, 318, 120), (195, 68, 193, 318), (190, 319, 192, 67), (57, 165, 319, 190), (165, 18, 163, 319), (102, 320, 191, 35), (11, 124, 320, 102), (124, 57, 190, 320), (145, 321, 92, 6), (35, 191, 321, 145), (191, 67, 189, 321), (186, 322, 188, 66), (22, 132, 322, 186), (132, 10, 164, 322), (90, 323, 187, 23), (2, 89, 323, 90), (89, 22, 186, 323), (133, 324, 124, 11), (23, 187, 324, 133), (187, 66, 185, 324), (182, 325, 184, 65), (34, 144, 325, 182), (144, 3, 146, 325), (164, 326, 183, 56), (10, 101, 326, 164), (101, 34, 182, 326), (123, 327, 125, 18), (56, 183, 327, 123), (183, 65, 181, 327), (178, 328, 180, 64), (98, 329, 179, 31), (8, 128, 329, 98), (128, 61, 178, 329), (141, 330, 89, 2), (31, 179, 330, 141), (179, 64, 177, 330), (174, 331, 176, 63), (32, 99, 331, 174), (99, 9, 168, 331), (86, 332, 175, 19), (0, 142, 332, 86), (142, 32, 174, 332), (129, 333, 128, 8), (19, 175, 333, 129), (175, 63, 173, 333), (170, 334, 172, 62), (20, 87, 334, 170), (87, 1, 143, 334), (168, 335, 171, 60), (9, 130, 335, 168), (130, 20, 170, 335), (60, 171, 336, 127), (171, 62, 169, 336), (62, 172, 337, 169), (172, 33, 100, 337), (63, 176, 338, 173), (176, 60, 127, 338), (177, 339, 132, 22), (64, 180, 339, 177), (180, 59, 126, 339), (181, 340, 166, 58), (65, 184, 340, 181), (184, 36, 103, 340), (185, 341, 165, 57), (66, 188, 341, 185), (188, 56, 123, 341), (189, 342, 135, 25), (67, 192, 342, 189), (192, 55, 122, 342), (68, 196, 343, 193), (196, 39, 106, 343), (69, 200, 344, 197), (200, 53, 120, 344), (201, 345, 138, 28), (70, 204, 345, 201), (204, 52, 119, 345), (205, 346, 160, 51), (71, 208, 346, 205), (208, 42, 109, 346), (209, 347, 159, 50), (72, 212, 347, 209), (212, 49, 116, 347), (213, 348, 99, 32), (73, 216, 348, 213), (216, 48, 115, 348), (74, 220, 349, 217), (220, 26, 136, 349), (75, 224, 350, 221), (224, 46, 113, 350), (225, 351, 108, 41), (76, 228, 351, 225), (228, 45, 112, 351), (77, 232, 352, 229), (232, 21, 131, 352), (78, 236, 353, 233), (236, 44, 111, 353), (237, 354, 109, 42), (79, 240, 354, 237), (240, 43, 110, 354), (241, 355, 97, 30), (80, 244, 355, 241), (244, 33, 143, 355), (245, 356, 96, 29), (81, 248, 356, 245), (248, 38, 148, 356), (249, 357, 87, 20), (82, 252, 357, 249), (252, 30, 97, 357), (253, 358, 150, 40), (83, 256, 358, 253), (256, 27, 94, 358), (257, 359, 147, 37), (84, 260, 359, 257), (260, 24, 91, 359), (261, 360, 144, 34), (85, 264, 360, 261), (264, 21, 88, 360), (350, 113, 300, 217, 349, 136, 315, 121, 311, 105, 277, 246, 278, 155, 292, 226, 47, 221)])
_uv = me_cube_010.uv_layers.new(name='UVMap')
_uv.uv.foreach_set('vector', [0.5938, 0.2188, 0.625, 0.2188, 0.625, 0.25, 0.5938, 0.25, 0.5938, 0.4688, 0.625, 0.4688, 0.625, 0.5, 0.5938, 0.5, 0.5938, 0.7188, 0.625, 0.7188, 0.625, 0.75, 0.5938, 0.75, 0.5938, 0.9688, 0.625, 0.9688, 0.625, 1.0, 0.5938, 1.0, 0.3438, 0.7188, 0.375, 0.7188, 0.375, 0.75, 0.3438, 0.75, 0.8438, 0.7188, 0.875, 0.7188, 0.875, 0.75, 0.8438, 0.75, 0.7188, 0.7188, 0.75, 0.7188, 0.75, 0.75, 0.7188, 0.75, 0.2188, 0.7188, 0.25, 0.7188, 0.25, 0.75, 0.2188, 0.75, 0.5625, 0.6562, 0.5312, 0.6562, 0.5, 0.6562, 0.4688, 0.6562, 0.4375, 0.6562, 0.4375, 0.09375, 0.4688, 0.09375, 0.5, 0.09375, 0.5312, 0.09375, 0.5625, 0.09375, 0.5938, 0.09375, 0.625, 0.09375, 0.8438, 0.6562, 0.8125, 0.6562, 0.7812, 0.6562, 0.75, 0.6562, 0.7188, 0.6562, 0.6875, 0.6562, 0.6562, 0.6562, 0.625, 0.6562, 0.5938, 0.6562, 0.4688, 0.9688, 0.5, 0.9688, 0.5, 1.0, 0.4688, 1.0, 0.4688, 0.8438, 0.5, 0.8438, 0.5, 0.875, 0.4688, 0.875, 0.5938, 0.8438, 0.625, 0.8438, 0.625, 0.875, 0.5938, 0.875, 0.4688, 0.7188, 0.5, 0.7188, 0.5, 0.75, 0.4688, 0.75, 0.4688, 0.4688, 0.5, 0.4688, 0.5, 0.5, 0.4688, 0.5, 0.4688, 0.3438, 0.5, 0.3438, 0.5, 0.375, 0.4688, 0.375, 0.5938, 0.3438, 0.625, 0.3438, 0.625, 0.375, 0.5938, 0.375, 0.4688, 0.2188, 0.5, 0.2188, 0.5, 0.25, 0.4688, 0.25, 0.5312, 0.03125, 0.5625, 0.03125, 0.5625, 0.0625, 0.5312, 0.0625, 0.5938, 0.03125, 0.625, 0.03125, 0.625, 0.0625, 0.5938, 0.0625, 0.4062, 0.09375, 0.4375, 0.09375, 0.4375, 0.125, 0.4062, 0.125, 0.4062, 0.03125, 0.4375, 0.03125, 0.4375, 0.0625, 0.4062, 0.0625, 0.4688, 0.03125, 0.5, 0.03125, 0.5, 0.0625, 0.4688, 0.0625, 0.4062, 0.2188, 0.4375, 0.2188, 0.4375, 0.25, 0.4062, 0.25, 0.4062, 0.1562, 0.4375, 0.1562, 0.4375, 0.1875, 0.4062, 0.1875, 0.4688, 0.1562, 0.5, 0.1562, 0.5, 0.1875, 0.4688, 0.1875, 0.5312, 0.3438, 0.5625, 0.3438, 0.5625, 0.375, 0.5312, 0.375, 0.5312, 0.2812, 0.5625, 0.2812, 0.5625, 0.3125, 0.5312, 0.3125, 0.5938, 0.2812, 0.625, 0.2812, 0.625, 0.3125, 0.5938, 0.3125, 0.4062, 0.3438, 0.4375, 0.3438, 0.4375, 0.375, 0.4062, 0.375, 0.4062, 0.2812, 0.4375, 0.2812, 0.4375, 0.3125, 0.4062, 0.3125, 0.4688, 0.2812, 0.5, 0.2812, 0.5, 0.3125, 0.4688, 0.3125, 0.4062, 0.4688, 0.4375, 0.4688, 0.4375, 0.5, 0.4062, 0.5, 0.4062, 0.4062, 0.4375, 0.4062, 0.4375, 0.4375, 0.4062, 0.4375, 0.4688, 0.4062, 0.5, 0.4062, 0.5, 0.4375, 0.4688, 0.4375, 0.5312, 0.5312, 0.5625, 0.5312, 0.5625, 0.5625, 0.5312, 0.5625, 0.5938, 0.5312, 0.625, 0.5312, 0.625, 0.5625, 0.5938, 0.5625, 0.4062, 0.5938, 0.4375, 0.5938, 0.4375, 0.625, 0.4062, 0.625, 0.4062, 0.5312, 0.4375, 0.5312, 0.4375, 0.5625, 0.4062, 0.5625, 0.4688, 0.5312, 0.5, 0.5312, 0.5, 0.5625, 0.4688, 0.5625, 0.4062, 0.7188, 0.4375, 0.7188, 0.4375, 0.75, 0.4062, 0.75, 0.4062, 0.6562, 0.4375, 0.6562, 0.4375, 0.6875, 0.4062, 0.6875, 0.4688, 0.6562, 0.5, 0.6562, 0.5, 0.6875, 0.4688, 0.6875, 0.5312, 0.8438, 0.5625, 0.8438, 0.5625, 0.875, 0.5312, 0.875, 0.5312, 0.7812, 0.5625, 0.7812, 0.5625, 0.8125, 0.5312, 0.8125, 0.5938, 0.7812, 0.625, 0.7812, 0.625, 0.8125, 0.5938, 0.8125, 0.4062, 0.8438, 0.4375, 0.8438, 0.4375, 0.875, 0.4062, 0.875, 0.4062, 0.7812, 0.4375, 0.7812, 0.4375, 0.8125, 0.4062, 0.8125, 0.4688, 0.7812, 0.5, 0.7812, 0.5, 0.8125, 0.4688, 0.8125, 0.4062, 0.9688, 0.4375, 0.9688, 0.4375, 1.0, 0.4062, 1.0, 0.4062, 0.9062, 0.4375, 0.9062, 0.4375, 0.9375, 0.4062, 0.9375, 0.4688, 0.9062, 0.5, 0.9062, 0.5, 0.9375, 0.4688, 0.9375, 0.2812, 0.5312, 0.3125, 0.5312, 0.3125, 0.5625, 0.2812, 0.5625, 0.3438, 0.5312, 0.375, 0.5312, 0.375, 0.5625, 0.3438, 0.5625, 0.1562, 0.5938, 0.1875, 0.5938, 0.1875, 0.625, 0.1562, 0.625, 0.1562, 0.5312, 0.1875, 0.5312, 0.1875, 0.5625, 0.1562, 0.5625, 0.2188, 0.5312, 0.25, 0.5312, 0.25, 0.5625, 0.2188, 0.5625, 0.1562, 0.7188, 0.1875, 0.7188, 0.1875, 0.75, 0.1562, 0.75, 0.1562, 0.6562, 0.1875, 0.6562, 0.1875, 0.6875, 0.1562, 0.6875, 0.2188, 0.6562, 0.25, 0.6562, 0.25, 0.6875, 0.2188, 0.6875, 0.7812, 0.5312, 0.8125, 0.5312, 0.8125, 0.5625, 0.7812, 0.5625, 0.8438, 0.5312, 0.875, 0.5312, 0.875, 0.5625, 0.8438, 0.5625, 0.6562, 0.5312, 0.6875, 0.5312, 0.6875, 0.5625, 0.6562, 0.5625, 0.7188, 0.5312, 0.75, 0.5312, 0.75, 0.5625, 0.7188, 0.5625, 0.6562, 0.7188, 0.6875, 0.7188, 0.6875, 0.75, 0.6562, 0.75, 0.6562, 0.6562, 0.6875, 0.6562, 0.6875, 0.6875, 0.6562, 0.6875, 0.7188, 0.6562, 0.75, 0.6562, 0.75, 0.6875, 0.7188, 0.6875, 0.7812, 0.7188, 0.8125, 0.7188, 0.8125, 0.75, 0.7812, 0.75, 0.7812, 0.6562, 0.8125, 0.6562, 0.8125, 0.6875, 0.7812, 0.6875, 0.8438, 0.6562, 0.875, 0.6562, 0.875, 0.6875, 0.8438, 0.6875, 0.2812, 0.7188, 0.3125, 0.7188, 0.3125, 0.75, 0.2812, 0.75, 0.2812, 0.6562, 0.3125, 0.6562, 0.3125, 0.6875, 0.2812, 0.6875, 0.3438, 0.6562, 0.375, 0.6562, 0.375, 0.6875, 0.3438, 0.6875, 0.5312, 0.9688, 0.5625, 0.9688, 0.5625, 1.0, 0.5312, 1.0, 0.5312, 0.9062, 0.5625, 0.9062, 0.5625, 0.9375, 0.5312, 0.9375, 0.5938, 0.9062, 0.625, 0.9062, 0.625, 0.9375, 0.5938, 0.9375, 0.5312, 0.7188, 0.5625, 0.7188, 0.5625, 0.75, 0.5312, 0.75, 0.5312, 0.6562, 0.5625, 0.6562, 0.5625, 0.6875, 0.5312, 0.6875, 0.5938, 0.6562, 0.625, 0.6562, 0.625, 0.6875, 0.5938, 0.6875, 0.5312, 0.4688, 0.5625, 0.4688, 0.5625, 0.5, 0.5312, 0.5, 0.5312, 0.4062, 0.5625, 0.4062, 0.5625, 0.4375, 0.5312, 0.4375, 0.5938, 0.4062, 0.625, 0.4062, 0.625, 0.4375, 0.5938, 0.4375, 0.5312, 0.2188, 0.5625, 0.2188, 0.5625, 0.25, 0.5312, 0.25, 0.5312, 0.1562, 0.5625, 0.1562, 0.5625, 0.1875, 0.5312, 0.1875, 0.5938, 0.1562, 0.625, 0.1562, 0.625, 0.1875, 0.5938, 0.1875, 0.5625, 0.1562, 0.5938, 0.1562, 0.5938, 0.1875, 0.5625, 0.1875, 0.5, 0.1562, 0.5312, 0.1562, 0.5312, 0.1875, 0.5, 0.1875, 0.5, 0.2188, 0.5312, 0.2188, 0.5312, 0.25, 0.5, 0.25, 0.5, 0.1875, 0.5312, 0.1875, 0.5312, 0.2188, 0.5, 0.2188, 0.5312, 0.1875, 0.5625, 0.1875, 0.5625, 0.2188, 0.5312, 0.2188, 0.5625, 0.4062, 0.5938, 0.4062, 0.5938, 0.4375, 0.5625, 0.4375, 0.5625, 0.375, 0.5938, 0.375, 0.5938, 0.4062, 0.5625, 0.4062, 0.5938, 0.375, 0.625, 0.375, 0.625, 0.4062, 0.5938, 0.4062, 0.5, 0.4062, 0.5312, 0.4062, 0.5312, 0.4375, 0.5, 0.4375, 0.5, 0.375, 0.5312, 0.375, 0.5312, 0.4062, 0.5, 0.4062, 0.5312, 0.375, 0.5625, 0.375, 0.5625, 0.4062, 0.5312, 0.4062, 0.5, 0.4688, 0.5312, 0.4688, 0.5312, 0.5, 0.5, 0.5, 0.5, 0.4375, 0.5312, 0.4375, 0.5312, 0.4688, 0.5, 0.4688, 0.5312, 0.4375, 0.5625, 0.4375, 0.5625, 0.4688, 0.5312, 0.4688, 0.5625, 0.6562, 0.5938, 0.6562, 0.5938, 0.6875, 0.5625, 0.6875, 0.5, 0.6562, 0.5312, 0.6562, 0.5312, 0.6875, 0.5, 0.6875, 0.5, 0.7188, 0.5312, 0.7188, 0.5312, 0.75, 0.5, 0.75, 0.5, 0.6875, 0.5312, 0.6875, 0.5312, 0.7188, 0.5, 0.7188, 0.5312, 0.6875, 0.5625, 0.6875, 0.5625, 0.7188, 0.5312, 0.7188, 0.5625, 0.9062, 0.5938, 0.9062, 0.5938, 0.9375, 0.5625, 0.9375, 0.5625, 0.875, 0.5938, 0.875, 0.5938, 0.9062, 0.5625, 0.9062, 0.5938, 0.875, 0.625, 0.875, 0.625, 0.9062, 0.5938, 0.9062, 0.5, 0.9062, 0.5312, 0.9062, 0.5312, 0.9375, 0.5, 0.9375, 0.5, 0.875, 0.5312, 0.875, 0.5312, 0.9062, 0.5, 0.9062, 0.5312, 0.875, 0.5625, 0.875, 0.5625, 0.9062, 0.5312, 0.9062, 0.5, 0.9688, 0.5312, 0.9688, 0.5312, 1.0, 0.5, 1.0, 0.5, 0.9375, 0.5312, 0.9375, 0.5312, 0.9688, 0.5, 0.9688, 0.5312, 0.9375, 0.5625, 0.9375, 0.5625, 0.9688, 0.5312, 0.9688, 0.3125, 0.6562, 0.3438, 0.6562, 0.3438, 0.6875, 0.3125, 0.6875, 0.25, 0.6562, 0.2812, 0.6562, 0.2812, 0.6875, 0.25, 0.6875, 0.25, 0.7188, 0.2812, 0.7188, 0.2812, 0.75, 0.25, 0.75, 0.25, 0.6875, 0.2812, 0.6875, 0.2812, 0.7188, 0.25, 0.7188, 0.2812, 0.6875, 0.3125, 0.6875, 0.3125, 0.7188, 0.2812, 0.7188, 0.8125, 0.6562, 0.8438, 0.6562, 0.8438, 0.6875, 0.8125, 0.6875, 0.75, 0.6562, 0.7812, 0.6562, 0.7812, 0.6875, 0.75, 0.6875, 0.75, 0.7188, 0.7812, 0.7188, 0.7812, 0.75, 0.75, 0.75, 0.75, 0.6875, 0.7812, 0.6875, 0.7812, 0.7188, 0.75, 0.7188, 0.7812, 0.6875, 0.8125, 0.6875, 0.8125, 0.7188, 0.7812, 0.7188, 0.6875, 0.6562, 0.7188, 0.6562, 0.7188, 0.6875, 0.6875, 0.6875, 0.625, 0.6562, 0.6562, 0.6562, 0.6562, 0.6875, 0.625, 0.6875, 0.625, 0.7188, 0.6562, 0.7188, 0.6562, 0.75, 0.625, 0.75, 0.625, 0.6875, 0.6562, 0.6875, 0.6562, 0.7188, 0.625, 0.7188, 0.6562, 0.6875, 0.6875, 0.6875, 0.6875, 0.7188, 0.6562, 0.7188, 0.6875, 0.5312, 0.7188, 0.5312, 0.7188, 0.5625, 0.6875, 0.5625, 0.6875, 0.5, 0.7188, 0.5, 0.7188, 0.5312, 0.6875, 0.5312, 0.7188, 0.5, 0.75, 0.5, 0.75, 0.5312, 0.7188, 0.5312, 0.625, 0.5312, 0.6562, 0.5312, 0.6562, 0.5625, 0.625, 0.5625, 0.625, 0.5, 0.6562, 0.5, 0.6562, 0.5312, 0.625, 0.5312, 0.6562, 0.5, 0.6875, 0.5, 0.6875, 0.5312, 0.6562, 0.5312, 0.625, 0.5625, 0.6562, 0.5625, 0.6562, 0.5938, 0.625, 0.5938, 0.6562, 0.5625, 0.6875, 0.5625, 0.6875, 0.5938, 0.6562, 0.5938, 0.8125, 0.5312, 0.8438, 0.5312, 0.8438, 0.5625, 0.8125, 0.5625, 0.8125, 0.5, 0.8438, 0.5, 0.8438, 0.5312, 0.8125, 0.5312, 0.8438, 0.5, 0.875, 0.5, 0.875, 0.5312, 0.8438, 0.5312, 0.75, 0.5312, 0.7812, 0.5312, 0.7812, 0.5625, 0.75, 0.5625, 0.75, 0.5, 0.7812, 0.5, 0.7812, 0.5312, 0.75, 0.5312, 0.7812, 0.5, 0.8125, 0.5, 0.8125, 0.5312, 0.7812, 0.5312, 0.75, 0.5625, 0.7812, 0.5625, 0.7812, 0.5938, 0.75, 0.5938, 0.7812, 0.5625, 0.8125, 0.5625, 0.8125, 0.5938, 0.7812, 0.5938, 0.1875, 0.6562, 0.2188, 0.6562, 0.2188, 0.6875, 0.1875, 0.6875, 0.125, 0.6562, 0.1562, 0.6562, 0.1562, 0.6875, 0.125, 0.6875, 0.125, 0.625, 0.1562, 0.625, 0.1562, 0.6562, 0.125, 0.6562, 0.1562, 0.625, 0.1875, 0.625, 0.1875, 0.6562, 0.1562, 0.6562, 0.125, 0.7188, 0.1562, 0.7188, 0.1562, 0.75, 0.125, 0.75, 0.125, 0.6875, 0.1562, 0.6875, 0.1562, 0.7188, 0.125, 0.7188, 0.1562, 0.6875, 0.1875, 0.6875, 0.1875, 0.7188, 0.1562, 0.7188, 0.1875, 0.5312, 0.2188, 0.5312, 0.2188, 0.5625, 0.1875, 0.5625, 0.1875, 0.5, 0.2188, 0.5, 0.2188, 0.5312, 0.1875, 0.5312, 0.2188, 0.5, 0.25, 0.5, 0.25, 0.5312, 0.2188, 0.5312, 0.125, 0.5312, 0.1562, 0.5312, 0.1562, 0.5625, 0.125, 0.5625, 0.125, 0.5, 0.1562, 0.5, 0.1562, 0.5312, 0.125, 0.5312, 0.1562, 0.5, 0.1875, 0.5, 0.1875, 0.5312, 0.1562, 0.5312, 0.125, 0.5938, 0.1562, 0.5938, 0.1562, 0.625, 0.125, 0.625, 0.125, 0.5625, 0.1562, 0.5625, 0.1562, 0.5938, 0.125, 0.5938, 0.1562, 0.5625, 0.1875, 0.5625, 0.1875, 0.5938, 0.1562, 0.5938, 0.3125, 0.5312, 0.3438, 0.5312, 0.3438, 0.5625, 0.3125, 0.5625, 0.3125, 0.5, 0.3438, 0.5, 0.3438, 0.5312, 0.3125, 0.5312, 0.3438, 0.5, 0.375, 0.5, 0.375, 0.5312, 0.3438, 0.5312, 0.25, 0.5312, 0.2812, 0.5312, 0.2812, 0.5625, 0.25, 0.5625, 0.25, 0.5, 0.2812, 0.5, 0.2812, 0.5312, 0.25, 0.5312, 0.2812, 0.5, 0.3125, 0.5, 0.3125, 0.5312, 0.2812, 0.5312, 0.25, 0.5625, 0.2812, 0.5625, 0.2812, 0.5938, 0.25, 0.5938, 0.2812, 0.5625, 0.3125, 0.5625, 0.3125, 0.5938, 0.2812, 0.5938, 0.4375, 0.9062, 0.4688, 0.9062, 0.4688, 0.9375, 0.4375, 0.9375, 0.4375, 0.875, 0.4688, 0.875, 0.4688, 0.9062, 0.4375, 0.9062, 0.4688, 0.875, 0.5, 0.875, 0.5, 0.9062, 0.4688, 0.9062, 0.375, 0.9062, 0.4062, 0.9062, 0.4062, 0.9375, 0.375, 0.9375, 0.375, 0.875, 0.4062, 0.875, 0.4062, 0.9062, 0.375, 0.9062, 0.4062, 0.875, 0.4375, 0.875, 0.4375, 0.9062, 0.4062, 0.9062, 0.375, 0.9688, 0.4062, 0.9688, 0.4062, 1.0, 0.375, 1.0, 0.375, 0.9375, 0.4062, 0.9375, 0.4062, 0.9688, 0.375, 0.9688, 0.4062, 0.9375, 0.4375, 0.9375, 0.4375, 0.9688, 0.4062, 0.9688, 0.4375, 0.7812, 0.4688, 0.7812, 0.4688, 0.8125, 0.4375, 0.8125, 0.4375, 0.75, 0.4688, 0.75, 0.4688, 0.7812, 0.4375, 0.7812, 0.4688, 0.75, 0.5, 0.75, 0.5, 0.7812, 0.4688, 0.7812, 0.375, 0.7812, 0.4062, 0.7812, 0.4062, 0.8125, 0.375, 0.8125, 0.375, 0.75, 0.4062, 0.75, 0.4062, 0.7812, 0.375, 0.7812, 0.4062, 0.75, 0.4375, 0.75, 0.4375, 0.7812, 0.4062, 0.7812, 0.375, 0.8438, 0.4062, 0.8438, 0.4062, 0.875, 0.375, 0.875, 0.375, 0.8125, 0.4062, 0.8125, 0.4062, 0.8438, 0.375, 0.8438, 0.4062, 0.8125, 0.4375, 0.8125, 0.4375, 0.8438, 0.4062, 0.8438, 0.5625, 0.7812, 0.5938, 0.7812, 0.5938, 0.8125, 0.5625, 0.8125, 0.5625, 0.75, 0.5938, 0.75, 0.5938, 0.7812, 0.5625, 0.7812, 0.5938, 0.75, 0.625, 0.75, 0.625, 0.7812, 0.5938, 0.7812, 0.5, 0.7812, 0.5312, 0.7812, 0.5312, 0.8125, 0.5, 0.8125, 0.5, 0.75, 0.5312, 0.75, 0.5312, 0.7812, 0.5, 0.7812, 0.5312, 0.75, 0.5625, 0.75, 0.5625, 0.7812, 0.5312, 0.7812, 0.5, 0.8438, 0.5312, 0.8438, 0.5312, 0.875, 0.5, 0.875, 0.5, 0.8125, 0.5312, 0.8125, 0.5312, 0.8438, 0.5, 0.8438, 0.5312, 0.8125, 0.5625, 0.8125, 0.5625, 0.8438, 0.5312, 0.8438, 0.4375, 0.6562, 0.4688, 0.6562, 0.4688, 0.6875, 0.4375, 0.6875, 0.375, 0.6562, 0.4062, 0.6562, 0.4062, 0.6875, 0.375, 0.6875, 0.4375, 0.09375, 0.4375, 0.6562, 0.4375, 0.625, 0.4375, 0.5938, 0.4375, 0.1562, 0.4375, 0.125, 0.4062, 0.625, 0.4375, 0.625, 0.4375, 0.6562, 0.4062, 0.6562, 0.375, 0.7188, 0.4062, 0.7188, 0.4062, 0.75, 0.375, 0.75, 0.375, 0.6875, 0.4062, 0.6875, 0.4062, 0.7188, 0.375, 0.7188, 0.4062, 0.6875, 0.4375, 0.6875, 0.4375, 0.7188, 0.4062, 0.7188, 0.4375, 0.5312, 0.4688, 0.5312, 0.4688, 0.5625, 0.4375, 0.5625, 0.4375, 0.5, 0.4688, 0.5, 0.4688, 0.5312, 0.4375, 0.5312, 0.4688, 0.5, 0.5, 0.5, 0.5, 0.5312, 0.4688, 0.5312, 0.375, 0.5312, 0.4062, 0.5312, 0.4062, 0.5625, 0.375, 0.5625, 0.375, 0.5, 0.4062, 0.5, 0.4062, 0.5312, 0.375, 0.5312, 0.4062, 0.5, 0.4375, 0.5, 0.4375, 0.5312, 0.4062, 0.5312, 0.625, 0.1562, 0.5938, 0.1562, 0.5625, 0.1562, 0.5312, 0.1562, 0.5, 0.1562, 0.4688, 0.1562, 0.4375, 0.1562, 0.1875, 0.5938, 0.2188, 0.5938, 0.0, 0.0, 0.0, 0.0, 0.1875, 0.6562, 0.2188, 0.6562, 0.25, 0.6562, 0.2812, 0.6562, 0.3125, 0.6562, 0.0, 0.0, 0.3438, 0.6562, 0.375, 0.6562, 0.4062, 0.6562, 0.0, 0.0, 0.0, 0.0, 0.3438, 0.5938, 0.375, 0.5938, 0.4062, 0.5938, 0.4375, 0.5938, 0.4688, 0.5938, 0.5, 0.5938, 0.5312, 0.5938, 0.5625, 0.5938, 0.5938, 0.5938, 0.625, 0.5938, 0.6562, 0.5938, 0.6875, 0.5938, 0.7188, 0.5938, 0.75, 0.5938, 0.7812, 0.5938, 0.8125, 0.5938, 0.8438, 0.5938, 0.375, 0.5625, 0.4062, 0.5625, 0.4062, 0.5938, 0.375, 0.5938, 0.4062, 0.5625, 0.4375, 0.5625, 0.4375, 0.5938, 0.4062, 0.5938, 0.5625, 0.5312, 0.5938, 0.5312, 0.5938, 0.5625, 0.5625, 0.5625, 0.5625, 0.5, 0.5938, 0.5, 0.5938, 0.5312, 0.5625, 0.5312, 0.5938, 0.5, 0.625, 0.5, 0.625, 0.5312, 0.5938, 0.5312, 0.5, 0.5312, 0.5312, 0.5312, 0.5312, 0.5625, 0.5, 0.5625, 0.5, 0.5, 0.5312, 0.5, 0.5312, 0.5312, 0.5, 0.5312, 0.5312, 0.5, 0.5625, 0.5, 0.5625, 0.5312, 0.5312, 0.5312, 0.5, 0.5625, 0.5312, 0.5625, 0.5312, 0.5938, 0.5, 0.5938, 0.5312, 0.5625, 0.5625, 0.5625, 0.5625, 0.5938, 0.5312, 0.5938, 0.4375, 0.4062, 0.4688, 0.4062, 0.4688, 0.4375, 0.4375, 0.4375, 0.4375, 0.375, 0.4688, 0.375, 0.4688, 0.4062, 0.4375, 0.4062, 0.4688, 0.375, 0.5, 0.375, 0.5, 0.4062, 0.4688, 0.4062, 0.375, 0.4062, 0.4062, 0.4062, 0.4062, 0.4375, 0.375, 0.4375, 0.375, 0.375, 0.4062, 0.375, 0.4062, 0.4062, 0.375, 0.4062, 0.4062, 0.375, 0.4375, 0.375, 0.4375, 0.4062, 0.4062, 0.4062, 0.375, 0.4688, 0.4062, 0.4688, 0.4062, 0.5, 0.375, 0.5, 0.375, 0.4375, 0.4062, 0.4375, 0.4062, 0.4688, 0.375, 0.4688, 0.4062, 0.4375, 0.4375, 0.4375, 0.4375, 0.4688, 0.4062, 0.4688, 0.4375, 0.2812, 0.4688, 0.2812, 0.4688, 0.3125, 0.4375, 0.3125, 0.4375, 0.25, 0.4688, 0.25, 0.4688, 0.2812, 0.4375, 0.2812, 0.4688, 0.25, 0.5, 0.25, 0.5, 0.2812, 0.4688, 0.2812, 0.375, 0.2812, 0.4062, 0.2812, 0.4062, 0.3125, 0.375, 0.3125, 0.375, 0.25, 0.4062, 0.25, 0.4062, 0.2812, 0.375, 0.2812, 0.4062, 0.25, 0.4375, 0.25, 0.4375, 0.2812, 0.4062, 0.2812, 0.375, 0.3438, 0.4062, 0.3438, 0.4062, 0.375, 0.375, 0.375, 0.375, 0.3125, 0.4062, 0.3125, 0.4062, 0.3438, 0.375, 0.3438, 0.4062, 0.3125, 0.4375, 0.3125, 0.4375, 0.3438, 0.4062, 0.3438, 0.5625, 0.2812, 0.5938, 0.2812, 0.5938, 0.3125, 0.5625, 0.3125, 0.5625, 0.25, 0.5938, 0.25, 0.5938, 0.2812, 0.5625, 0.2812, 0.5938, 0.25, 0.625, 0.25, 0.625, 0.2812, 0.5938, 0.2812, 0.5, 0.2812, 0.5312, 0.2812, 0.5312, 0.3125, 0.5, 0.3125, 0.5, 0.25, 0.5312, 0.25, 0.5312, 0.2812, 0.5, 0.2812, 0.5312, 0.25, 0.5625, 0.25, 0.5625, 0.2812, 0.5312, 0.2812, 0.5, 0.3438, 0.5312, 0.3438, 0.5312, 0.375, 0.5, 0.375, 0.5, 0.3125, 0.5312, 0.3125, 0.5312, 0.3438, 0.5, 0.3438, 0.5312, 0.3125, 0.5625, 0.3125, 0.5625, 0.3438, 0.5312, 0.3438, 0.4375, 0.1562, 0.4688, 0.1562, 0.4688, 0.1875, 0.4375, 0.1875, 0.375, 0.1562, 0.4062, 0.1562, 0.4062, 0.1875, 0.375, 0.1875, 0.375, 0.125, 0.4062, 0.125, 0.4062, 0.1562, 0.375, 0.1562, 0.4062, 0.125, 0.4375, 0.125, 0.4375, 0.1562, 0.4062, 0.1562, 0.375, 0.2188, 0.4062, 0.2188, 0.4062, 0.25, 0.375, 0.25, 0.375, 0.1875, 0.4062, 0.1875, 0.4062, 0.2188, 0.375, 0.2188, 0.4062, 0.1875, 0.4375, 0.1875, 0.4375, 0.2188, 0.4062, 0.2188, 0.4375, 0.03125, 0.4688, 0.03125, 0.4688, 0.0625, 0.4375, 0.0625, 0.4375, 0.0, 0.4688, 0.0, 0.4688, 0.03125, 0.4375, 0.03125, 0.4688, 0.0, 0.5, 0.0, 0.5, 0.03125, 0.4688, 0.03125, 0.375, 0.03125, 0.4062, 0.03125, 0.4062, 0.0625, 0.375, 0.0625, 0.375, 0.0, 0.4062, 0.0, 0.4062, 0.03125, 0.375, 0.03125, 0.4062, 0.0, 0.4375, 0.0, 0.4375, 0.03125, 0.4062, 0.03125, 0.375, 0.09375, 0.4062, 0.09375, 0.4062, 0.125, 0.375, 0.125, 0.375, 0.0625, 0.4062, 0.0625, 0.4062, 0.09375, 0.375, 0.09375, 0.4062, 0.0625, 0.4375, 0.0625, 0.4375, 0.09375, 0.4062, 0.09375, 0.5625, 0.03125, 0.5938, 0.03125, 0.5938, 0.0625, 0.5625, 0.0625, 0.5625, 0.0, 0.5938, 0.0, 0.5938, 0.03125, 0.5625, 0.03125, 0.5938, 0.0, 0.625, 0.0, 0.625, 0.03125, 0.5938, 0.03125, 0.5, 0.03125, 0.5312, 0.03125, 0.5312, 0.0625, 0.5, 0.0625, 0.5, 0.0, 0.5312, 0.0, 0.5312, 0.03125, 0.5, 0.03125, 0.5312, 0.0, 0.5625, 0.0, 0.5625, 0.03125, 0.5312, 0.03125, 0.5, 0.0625, 0.5312, 0.0625, 0.5312, 0.09375, 0.5, 0.09375, 0.5312, 0.0625, 0.5625, 0.0625, 0.5625, 0.09375, 0.5312, 0.09375, 0.5625, 0.0625, 0.5938, 0.0625, 0.5938, 0.09375, 0.5625, 0.09375, 0.5938, 0.0625, 0.625, 0.0625, 0.625, 0.09375, 0.5938, 0.09375, 0.4375, 0.0625, 0.4688, 0.0625, 0.4688, 0.09375, 0.4375, 0.09375, 0.4688, 0.0625, 0.5, 0.0625, 0.5, 0.09375, 0.4688, 0.09375, 0.4375, 0.2188, 0.4688, 0.2188, 0.4688, 0.25, 0.4375, 0.25, 0.4375, 0.1875, 0.4688, 0.1875, 0.4688, 0.2188, 0.4375, 0.2188, 0.4688, 0.1875, 0.5, 0.1875, 0.5, 0.2188, 0.4688, 0.2188, 0.5625, 0.3438, 0.5938, 0.3438, 0.5938, 0.375, 0.5625, 0.375, 0.5625, 0.3125, 0.5938, 0.3125, 0.5938, 0.3438, 0.5625, 0.3438, 0.5938, 0.3125, 0.625, 0.3125, 0.625, 0.3438, 0.5938, 0.3438, 0.4375, 0.3438, 0.4688, 0.3438, 0.4688, 0.375, 0.4375, 0.375, 0.4375, 0.3125, 0.4688, 0.3125, 0.4688, 0.3438, 0.4375, 0.3438, 0.4688, 0.3125, 0.5, 0.3125, 0.5, 0.3438, 0.4688, 0.3438, 0.4375, 0.4688, 0.4688, 0.4688, 0.4688, 0.5, 0.4375, 0.5, 0.4375, 0.4375, 0.4688, 0.4375, 0.4688, 0.4688, 0.4375, 0.4688, 0.4688, 0.4375, 0.5, 0.4375, 0.5, 0.4688, 0.4688, 0.4688, 0.5625, 0.5625, 0.5938, 0.5625, 0.5938, 0.5938, 0.5625, 0.5938, 0.5938, 0.5625, 0.625, 0.5625, 0.625, 0.5938, 0.5938, 0.5938, 0.4375, 0.5625, 0.4688, 0.5625, 0.4688, 0.5938, 0.4375, 0.5938, 0.4688, 0.5625, 0.5, 0.5625, 0.5, 0.5938, 0.4688, 0.5938, 0.4375, 0.7188, 0.4688, 0.7188, 0.4688, 0.75, 0.4375, 0.75, 0.4375, 0.6875, 0.4688, 0.6875, 0.4688, 0.7188, 0.4375, 0.7188, 0.4688, 0.6875, 0.5, 0.6875, 0.5, 0.7188, 0.4688, 0.7188, 0.5625, 0.8438, 0.5938, 0.8438, 0.5938, 0.875, 0.5625, 0.875, 0.5625, 0.8125, 0.5938, 0.8125, 0.5938, 0.8438, 0.5625, 0.8438, 0.5938, 0.8125, 0.625, 0.8125, 0.625, 0.8438, 0.5938, 0.8438, 0.4375, 0.8438, 0.4688, 0.8438, 0.4688, 0.875, 0.4375, 0.875, 0.4375, 0.8125, 0.4688, 0.8125, 0.4688, 0.8438, 0.4375, 0.8438, 0.4688, 0.8125, 0.5, 0.8125, 0.5, 0.8438, 0.4688, 0.8438, 0.4375, 0.9688, 0.4688, 0.9688, 0.4688, 1.0, 0.4375, 1.0, 0.4375, 0.9375, 0.4688, 0.9375, 0.4688, 0.9688, 0.4375, 0.9688, 0.4688, 0.9375, 0.5, 0.9375, 0.5, 0.9688, 0.4688, 0.9688, 0.3125, 0.5625, 0.3438, 0.5625, 0.3438, 0.5938, 0.3125, 0.5938, 0.3438, 0.5625, 0.375, 0.5625, 0.375, 0.5938, 0.3438, 0.5938, 0.1875, 0.5625, 0.2188, 0.5625, 0.2188, 0.5938, 0.1875, 0.5938, 0.2188, 0.5625, 0.25, 0.5625, 0.25, 0.5938, 0.2188, 0.5938, 0.1875, 0.7188, 0.2188, 0.7188, 0.2188, 0.75, 0.1875, 0.75, 0.1875, 0.6875, 0.2188, 0.6875, 0.2188, 0.7188, 0.1875, 0.7188, 0.2188, 0.6875, 0.25, 0.6875, 0.25, 0.7188, 0.2188, 0.7188, 0.8125, 0.5625, 0.8438, 0.5625, 0.8438, 0.5938, 0.8125, 0.5938, 0.8438, 0.5625, 0.875, 0.5625, 0.875, 0.5938, 0.8438, 0.5938, 0.6875, 0.5625, 0.7188, 0.5625, 0.7188, 0.5938, 0.6875, 0.5938, 0.7188, 0.5625, 0.75, 0.5625, 0.75, 0.5938, 0.7188, 0.5938, 0.6875, 0.7188, 0.7188, 0.7188, 0.7188, 0.75, 0.6875, 0.75, 0.6875, 0.6875, 0.7188, 0.6875, 0.7188, 0.7188, 0.6875, 0.7188, 0.7188, 0.6875, 0.75, 0.6875, 0.75, 0.7188, 0.7188, 0.7188, 0.8125, 0.7188, 0.8438, 0.7188, 0.8438, 0.75, 0.8125, 0.75, 0.8125, 0.6875, 0.8438, 0.6875, 0.8438, 0.7188, 0.8125, 0.7188, 0.8438, 0.6875, 0.875, 0.6875, 0.875, 0.7188, 0.8438, 0.7188, 0.3125, 0.7188, 0.3438, 0.7188, 0.3438, 0.75, 0.3125, 0.75, 0.3125, 0.6875, 0.3438, 0.6875, 0.3438, 0.7188, 0.3125, 0.7188, 0.3438, 0.6875, 0.375, 0.6875, 0.375, 0.7188, 0.3438, 0.7188, 0.5625, 0.9688, 0.5938, 0.9688, 0.5938, 1.0, 0.5625, 1.0, 0.5625, 0.9375, 0.5938, 0.9375, 0.5938, 0.9688, 0.5625, 0.9688, 0.5938, 0.9375, 0.625, 0.9375, 0.625, 0.9688, 0.5938, 0.9688, 0.5625, 0.7188, 0.5938, 0.7188, 0.5938, 0.75, 0.5625, 0.75, 0.5625, 0.6875, 0.5938, 0.6875, 0.5938, 0.7188, 0.5625, 0.7188, 0.5938, 0.6875, 0.625, 0.6875, 0.625, 0.7188, 0.5938, 0.7188, 0.5625, 0.4688, 0.5938, 0.4688, 0.5938, 0.5, 0.5625, 0.5, 0.5625, 0.4375, 0.5938, 0.4375, 0.5938, 0.4688, 0.5625, 0.4688, 0.5938, 0.4375, 0.625, 0.4375, 0.625, 0.4688, 0.5938, 0.4688, 0.5625, 0.2188, 0.5938, 0.2188, 0.5938, 0.25, 0.5625, 0.25, 0.5625, 0.1875, 0.5938, 0.1875, 0.5938, 0.2188, 0.5625, 0.2188, 0.5938, 0.1875, 0.625, 0.1875, 0.625, 0.2188, 0.5938, 0.2188, 0.2188, 0.5938, 0.25, 0.5938, 0.2812, 0.5938, 0.3125, 0.5938, 0.3438, 0.5938, 0.375, 0.5938, 0.4062, 0.5938, 0.4062, 0.625, 0.4062, 0.6562, 0.375, 0.6562, 0.3438, 0.6562, 0.3125, 0.6562, 0.2812, 0.6562, 0.25, 0.6562, 0.2188, 0.6562, 0.1875, 0.6562, 0.1875, 0.625, 0.1875, 0.5938])
me_cube_010.materials.append(mat_bluesteel)
me_cube_010.update()
me_cube_011 = bpy.data.meshes.new('Cube.011')
me_cube_011.from_pydata([(-1.0, -0.1772, -1.0), (-1.0, 0.0, -0.562), (-1.0, 0.1772, -1.0), (1.0, -0.1772, -1.0), (1.0, 0.0, -0.562), (1.0, 0.1772, -1.0)], [], [(0, 1, 2), (2, 1, 4, 5), (5, 4, 3), (3, 4, 1, 0), (2, 5, 3, 0)])
_uv = me_cube_011.uv_layers.new(name='UVMap')
_uv.uv.foreach_set('vector', [0.375, 0.0, 0.625, 0.25, 0.375, 0.25, 0.375, 0.25, 0.625, 0.25, 0.625, 0.5, 0.375, 0.5, 0.375, 0.5, 0.625, 0.75, 0.375, 0.75, 0.375, 0.75, 0.625, 0.75, 0.625, 1.0, 0.375, 1.0, 0.125, 0.5, 0.375, 0.5, 0.375, 0.75, 0.125, 0.75])
me_cube_011.materials.append(mat_material)
me_cube_011.update()

# ---- objects
ob_barrel = bpy.data.objects.new('barrel', me_cylinder)
ob_bulletcylinder = bpy.data.objects.new('bulletCylinder', me_cylinder_001)
ob_upperframe = bpy.data.objects.new('upperFrame', me_cube_001)
ob_cleaningrod = bpy.data.objects.new('cleaningRod', me_cylinder_002)
ob_bottomframe = bpy.data.objects.new('bottomFrame', me_cube_002)
ob_frontframe = bpy.data.objects.new('frontFrame', me_cube_003)
ob_handle = bpy.data.objects.new('handle', me_cube_004)
ob_triggerguard = bpy.data.objects.new('triggerGuard', me_cube_005)
ob_triggerguardback = bpy.data.objects.new('triggerGuardBack', me_cube_006)
ob_triggerguardbase = bpy.data.objects.new('triggerGuardBase', me_cube_007)
ob_trigger = bpy.data.objects.new('trigger', me_cube_008)
ob_trigger2 = bpy.data.objects.new('trigger2', me_cube_009)
ob_rearsight = bpy.data.objects.new('rearSight', me_cube_010)
ob_frontsight = bpy.data.objects.new('frontSight', me_cube_011)

# ---- transforms, parenting, visibility, modifiers, constraints
ob_barrel.location = (6.656, 2.98e-08, 4.865)
ob_barrel.rotation_euler = (-0.0, 1.572, -0.0)
ob_barrel.scale = (1.209, 1.209, 7.308)
ob_bulletcylinder.location = (-2.813, 0.0, 2.748)
ob_bulletcylinder.rotation_euler = (-0.0, 1.572, -0.0)
ob_bulletcylinder.scale = (3.491, 3.491, 3.491)
ob_upperframe.location = (-2.81, 2.98e-08, 6.957)
ob_upperframe.rotation_euler = (-0.0, 1.572, -0.0)
ob_upperframe.scale = (1.0, 1.0, -15.5)
ob_cleaningrod.location = (6.654, 2.98e-08, 2.893)
ob_cleaningrod.rotation_euler = (-0.0, 1.572, -0.0)
ob_cleaningrod.scale = (0.8876, 0.8876, 6.868)
ob_bottomframe.location = (-0.002428, 0.0, -1.5)
ob_bottomframe.rotation_euler = (0.0, 0.0007578, 0.0)
ob_bottomframe.scale = (7.63, 1.0, 1.0)
ob_frontframe.location = (1.415, 0.0, -0.002533)
ob_frontframe.rotation_euler = (0.0, 0.0007578, 0.0)
ob_frontframe.scale = (1.0, 1.0, -6.182)
ob_handle.location = (-8.501, 0.0, 0.004982)
ob_handle.rotation_euler = (0.0, 0.0007578, 0.0)
ob_handle.scale = (1.0, 1.0, -6.828)
ob_triggerguard.location = (-7.248, 0.0, -2.319)
ob_triggerguard.rotation_euler = (0.0, 0.0007578, 0.0)
ob_triggerguard.scale = (-0.06739, 1.0, 1.0)
ob_triggerguardback.location = (-6.515, 0.0, -4.001)
ob_triggerguardback.rotation_euler = (-0.0, 2.357, -0.0)
ob_triggerguardback.scale = (-0.06739, 1.0, 1.0)
ob_triggerguardbase.location = (-4.864, 0.0, -4.721)
ob_triggerguardbase.rotation_euler = (0.0, 4.713, 0.0)
ob_triggerguardbase.scale = (-0.06739, 1.0, 1.0)
ob_trigger.location = (-4.981, 0.0, -2.32)
ob_trigger.rotation_euler = (0.0, 0.0007578, 0.0)
ob_trigger.scale = (-0.06739, 0.284, 1.0)
ob_trigger2.location = (-9.0, 0.0, 5.79)
ob_trigger2.rotation_euler = (0.0, -0.8326, 0.0)
ob_trigger2.scale = (-0.06739, 0.4338, 1.38)
ob_rearsight.location = (-6.681, 0.0, 7.724)
ob_rearsight.rotation_euler = (0.0, 0.0007578, 0.0)
ob_frontsight.location = (11.72, 0.0, 7.743)
ob_frontsight.rotation_euler = (0.0, 0.0007578, 0.0)

# ---- collection membership
col_collection.objects.link(ob_barrel)
col_collection.objects.link(ob_bulletcylinder)
col_collection.objects.link(ob_upperframe)
col_collection.objects.link(ob_cleaningrod)
col_collection.objects.link(ob_bottomframe)
col_collection.objects.link(ob_frontframe)
col_collection.objects.link(ob_handle)
col_collection.objects.link(ob_triggerguard)
col_collection.objects.link(ob_triggerguardback)
col_collection.objects.link(ob_triggerguardbase)
col_collection.objects.link(ob_trigger)
col_collection.objects.link(ob_trigger2)
col_collection.objects.link(ob_rearsight)
col_collection.objects.link(ob_frontsight)

# ---- scene / render settings (as saved in the file)
scene.frame_start = 1; scene.frame_end = 36; scene.frame_set(36)
scene.render.engine = 'BLENDER_EEVEE_NEXT'
bpy.context.view_layer.update()

# ---- added for rendering (the .blend has no active camera and no usable light): camera, sun
cam_auto = bpy.data.cameras.new('AutoCamera')
cam_auto.lens = 50.0
cam_auto.sensor_width = 36.0
cam_auto.clip_end = 1000.0
ob_auto_camera = bpy.data.objects.new('AutoCamera', cam_auto)
scene.collection.objects.link(ob_auto_camera)
ob_auto_camera.location = (31.1567, -38.5116, 24.7807)
ob_auto_camera.rotation_euler = (1.09748, -7.21219e-08, 0.694738)
scene.camera = ob_auto_camera
light_auto_sun = bpy.data.lights.new('AutoSun', 'SUN')
light_auto_sun.energy = 3.0
light_auto_sun.angle = 0.0523599
ob_auto_sun = bpy.data.objects.new('AutoSun', light_auto_sun)
scene.collection.objects.link(ob_auto_sun)
ob_auto_sun.rotation_euler = (0.872665, 0.174533, 0.523599)
bpy.context.view_layer.update()
